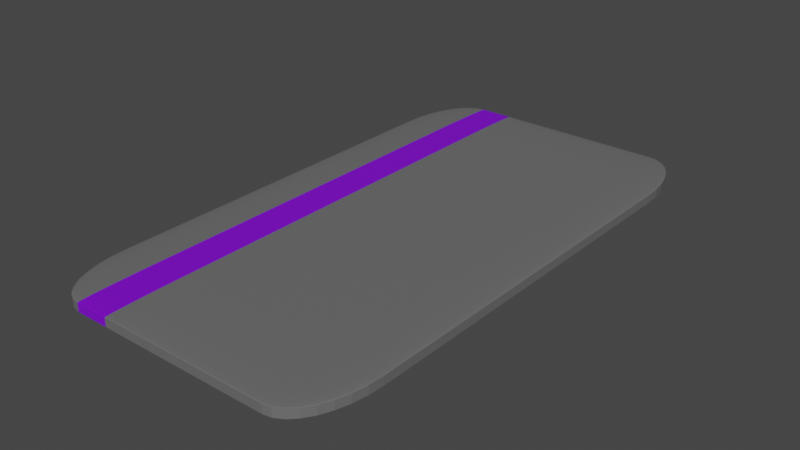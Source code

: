 # Source: PurpleKeyCard.blend  (saved by Blender 3.6.11; exported with 4.5.12 LTS)
import bpy
from mathutils import Matrix  # noqa: F401  (used for matrix-valued properties, if any)

bpy.ops.wm.read_factory_settings(use_empty=True)
scene = bpy.context.scene
scene.name = 'Scene'

# ---- collections
col_collection = bpy.data.collections.new('Collection'); scene.collection.children.link(col_collection)

# ---- materials (node trees are filled in below, after node groups)
mat_base = bpy.data.materials.new('Base')
mat_base.use_transparent_shadow = False
mat_purple = bpy.data.materials.new('Purple')
mat_purple.use_transparent_shadow = False

# ---- material node trees
mat_base.use_nodes = True; mat_base.node_tree.nodes.clear()
_N = mat_base.node_tree.nodes; _L = mat_base.node_tree.links
n0 = _N.new('ShaderNodeBsdfPrincipled'); n0.name = 'Principled BSDF'; n0.location = (10, 300)
n0.distribution = 'GGX'
n0.subsurface_method = 'RANDOM_WALK_SKIN'
n0.inputs[0].default_value = (0.1473, 0.1473, 0.1473, 1.0)
n0.inputs[3].default_value = 1.45
n0.inputs[27].default_value = (0.0, 0.0, 0.0, 1.0)
n0.inputs[28].default_value = 1.0
n1 = _N.new('ShaderNodeOutputMaterial'); n1.name = 'Material Output'; n1.location = (300, 300)
_L.new(n0.outputs[0], n1.inputs[0])
n1.is_active_output = True
mat_purple.use_nodes = True; mat_purple.node_tree.nodes.clear()
_N = mat_purple.node_tree.nodes; _L = mat_purple.node_tree.links
n0 = _N.new('ShaderNodeBsdfPrincipled'); n0.name = 'Principled BSDF'; n0.location = (10, 300)
n0.distribution = 'GGX'
n0.subsurface_method = 'RANDOM_WALK_SKIN'
n0.inputs[0].default_value = (0.2195, 0.0, 0.7991, 1.0)
n0.inputs[3].default_value = 1.45
n0.inputs[27].default_value = (0.0, 0.0, 0.0, 1.0)
n0.inputs[28].default_value = 1.0
n1 = _N.new('ShaderNodeOutputMaterial'); n1.name = 'Material Output'; n1.location = (300, 300)
_L.new(n0.outputs[0], n1.inputs[0])
n1.is_active_output = True

# ---- world
world_world = bpy.data.worlds.new('World'); scene.world = world_world
world_world.use_nodes = True; world_world.node_tree.nodes.clear()
_N = world_world.node_tree.nodes; _L = world_world.node_tree.links
n0 = _N.new('ShaderNodeOutputWorld'); n0.name = 'World Output'; n0.location = (300, 300)
n1 = _N.new('ShaderNodeBackground'); n1.name = 'Background'; n1.location = (10, 300)
n1.inputs[0].default_value = (0.05088, 0.05088, 0.05088, 1.0)
_L.new(n1.outputs[0], n0.inputs[0])
n0.is_active_output = True
world_world.color = (0.05088, 0.05088, 0.05088)
world_world.use_sun_shadow = False
world_world.sun_shadow_jitter_overblur = 0.0

# ---- meshes
me_cube_007 = bpy.data.meshes.new('Cube.007')
me_cube_007.from_pydata([(-0.71, -0.71, -1.0), (-0.71, -1.0, -0.71), (-1.0, -0.71, -0.71), (-0.71, -0.7666, -0.9944), (-0.71, -0.821, -0.9779), (-0.71, -0.8711, -0.9511), (-0.71, -0.9151, -0.9151), (-0.7666, -0.71, -0.9944), (-0.7683, -0.769, -0.9879), (-0.7684, -0.8239, -0.9702), (-0.7679, -0.8713, -0.9439), (-0.7676, -0.9109, -0.9111), (-0.821, -0.71, -0.9779), (-0.8237, -0.7691, -0.9702), (-0.8223, -0.8225, -0.9526), (-0.8189, -0.866, -0.9289), (-0.8169, -0.9006, -0.9006), (-0.8711, -0.71, -0.9511), (-0.8716, -0.7682, -0.9437), (-0.8661, -0.819, -0.9288), (-0.8582, -0.8582, -0.9105), (-0.854, -0.888, -0.888), (-0.8774, -0.8774, -0.8774), (-0.7666, -0.9944, -0.71), (-0.821, -0.9779, -0.71), (-0.8711, -0.9511, -0.71), (-0.9151, -0.9151, -0.71), (-0.71, -0.9944, -0.7666), (-0.769, -0.9879, -0.7683), (-0.8239, -0.9702, -0.7684), (-0.8713, -0.9439, -0.7679), (-0.9109, -0.9111, -0.7676), (-0.71, -0.9779, -0.821), (-0.7691, -0.9702, -0.8237), (-0.8225, -0.9526, -0.8223), (-0.866, -0.9289, -0.8189), (-0.9006, -0.9006, -0.8169), (-0.71, -0.9511, -0.8711), (-0.7682, -0.9437, -0.8716), (-0.819, -0.9288, -0.8661), (-0.8582, -0.9105, -0.8582), (-0.888, -0.888, -0.854), (-0.9944, -0.71, -0.7666), (-0.9779, -0.71, -0.821), (-0.9511, -0.71, -0.8711), (-0.9151, -0.71, -0.9151), (-0.9944, -0.7666, -0.71), (-0.9879, -0.7683, -0.769), (-0.9702, -0.7684, -0.8239), (-0.9439, -0.7679, -0.8713), (-0.9111, -0.7676, -0.9109), (-0.9779, -0.821, -0.71), (-0.9702, -0.8237, -0.7691), (-0.9526, -0.8223, -0.8225), (-0.9289, -0.8189, -0.866), (-0.9006, -0.8169, -0.9006), (-0.9511, -0.8711, -0.71), (-0.9437, -0.8716, -0.7682), (-0.9288, -0.8661, -0.819), (-0.9105, -0.8582, -0.8582), (-0.888, -0.854, -0.888), (-0.71, -1.0, 0.71), (-0.71, -0.71, 1.0), (-1.0, -0.71, 0.71), (-0.71, -0.9944, 0.7666), (-0.71, -0.9779, 0.821), (-0.71, -0.9511, 0.8711), (-0.71, -0.9151, 0.9151), (-0.7666, -0.9944, 0.71), (-0.7683, -0.9879, 0.769), (-0.7684, -0.9702, 0.8239), (-0.7679, -0.9439, 0.8713), (-0.7676, -0.9111, 0.9109), (-0.821, -0.9779, 0.71), (-0.8237, -0.9702, 0.7691), (-0.8223, -0.9526, 0.8225), (-0.8189, -0.9289, 0.866), (-0.8169, -0.9006, 0.9006), (-0.8711, -0.9511, 0.71), (-0.8716, -0.9437, 0.7682), (-0.8661, -0.9288, 0.819), (-0.8582, -0.9105, 0.8582), (-0.854, -0.888, 0.888), (-0.8774, -0.8774, 0.8774), (-0.7666, -0.71, 0.9944), (-0.821, -0.71, 0.9779), (-0.8711, -0.71, 0.9511), (-0.9151, -0.71, 0.9151), (-0.71, -0.7666, 0.9944), (-0.769, -0.7683, 0.9879), (-0.8239, -0.7684, 0.9702), (-0.8713, -0.7679, 0.9439), (-0.9109, -0.7676, 0.9111), (-0.71, -0.821, 0.9779), (-0.7691, -0.8237, 0.9702), (-0.8225, -0.8223, 0.9526), (-0.866, -0.8189, 0.9289), (-0.9006, -0.8169, 0.9006), (-0.71, -0.8711, 0.9511), (-0.7682, -0.8716, 0.9437), (-0.819, -0.8661, 0.9288), (-0.8582, -0.8582, 0.9105), (-0.888, -0.854, 0.888), (-0.9944, -0.7666, 0.71), (-0.9779, -0.821, 0.71), (-0.9511, -0.8711, 0.71), (-0.9151, -0.9151, 0.71), (-0.9944, -0.71, 0.7666), (-0.9879, -0.769, 0.7683), (-0.9702, -0.8239, 0.7684), (-0.9439, -0.8713, 0.7679), (-0.9111, -0.9109, 0.7676), (-0.9779, -0.71, 0.821), (-0.9702, -0.7691, 0.8237), (-0.9526, -0.8225, 0.8223), (-0.9289, -0.866, 0.8189), (-0.9006, -0.9006, 0.8169), (-0.9511, -0.71, 0.8711), (-0.9437, -0.7682, 0.8716), (-0.9288, -0.819, 0.8661), (-0.9105, -0.8582, 0.8582), (-0.888, -0.888, 0.854), (-0.71, 0.71, -1.0), (-1.0, 0.71, -0.71), (-0.71, 1.0, -0.71), (-0.7666, 0.71, -0.9944), (-0.821, 0.71, -0.9779), (-0.8711, 0.71, -0.9511), (-0.9151, 0.71, -0.9151), (-0.71, 0.7666, -0.9944), (-0.769, 0.7683, -0.9879), (-0.8239, 0.7684, -0.9702), (-0.8713, 0.7679, -0.9439), (-0.9109, 0.7676, -0.9111), (-0.71, 0.821, -0.9779), (-0.7691, 0.8237, -0.9702), (-0.8225, 0.8223, -0.9526), (-0.866, 0.8189, -0.9289), (-0.9006, 0.8169, -0.9006), (-0.71, 0.8711, -0.9511), (-0.7682, 0.8716, -0.9437), (-0.819, 0.8661, -0.9288), (-0.8582, 0.8582, -0.9105), (-0.888, 0.854, -0.888), (-0.8774, 0.8774, -0.8774), (-0.9944, 0.7666, -0.71), (-0.9779, 0.821, -0.71), (-0.9511, 0.8711, -0.71), (-0.9151, 0.9151, -0.71), (-0.9944, 0.71, -0.7666), (-0.9879, 0.769, -0.7683), (-0.9702, 0.8239, -0.7684), (-0.9439, 0.8713, -0.7679), (-0.9111, 0.9109, -0.7676), (-0.9779, 0.71, -0.821), (-0.9702, 0.7691, -0.8237), (-0.9526, 0.8225, -0.8223), (-0.9289, 0.866, -0.8189), (-0.9006, 0.9006, -0.8169), (-0.9511, 0.71, -0.8711), (-0.9437, 0.7682, -0.8716), (-0.9288, 0.819, -0.8661), (-0.9105, 0.8582, -0.8582), (-0.888, 0.888, -0.854), (-0.71, 0.9944, -0.7666), (-0.71, 0.9779, -0.821), (-0.71, 0.9511, -0.8711), (-0.71, 0.9151, -0.9151), (-0.7666, 0.9944, -0.71), (-0.7683, 0.9879, -0.769), (-0.7684, 0.9702, -0.8239), (-0.7679, 0.9439, -0.8713), (-0.7676, 0.9111, -0.9109), (-0.821, 0.9779, -0.71), (-0.8237, 0.9702, -0.7691), (-0.8223, 0.9526, -0.8225), (-0.8189, 0.9289, -0.866), (-0.8169, 0.9006, -0.9006), (-0.8711, 0.9511, -0.71), (-0.8716, 0.9437, -0.7682), (-0.8661, 0.9288, -0.819), (-0.8582, 0.9105, -0.8582), (-0.854, 0.888, -0.888), (-0.71, 0.71, 1.0), (-0.71, 1.0, 0.71), (-1.0, 0.71, 0.71), (-0.71, 0.7666, 0.9944), (-0.71, 0.821, 0.9779), (-0.71, 0.8711, 0.9511), (-0.71, 0.9151, 0.9151), (-0.7666, 0.71, 0.9944), (-0.7683, 0.769, 0.9879), (-0.7684, 0.8239, 0.9702), (-0.7679, 0.8713, 0.9439), (-0.7676, 0.9109, 0.9111), (-0.821, 0.71, 0.9779), (-0.8237, 0.7691, 0.9702), (-0.8223, 0.8225, 0.9526), (-0.8189, 0.866, 0.9289), (-0.8169, 0.9006, 0.9006), (-0.8711, 0.71, 0.9511), (-0.8716, 0.7682, 0.9437), (-0.8661, 0.819, 0.9288), (-0.8582, 0.8582, 0.9105), (-0.854, 0.888, 0.888), (-0.8774, 0.8774, 0.8774), (-0.7666, 0.9944, 0.71), (-0.821, 0.9779, 0.71), (-0.8711, 0.9511, 0.71), (-0.9151, 0.9151, 0.71), (-0.71, 0.9944, 0.7666), (-0.769, 0.9879, 0.7683), (-0.8239, 0.9702, 0.7684), (-0.8713, 0.9439, 0.7679), (-0.9109, 0.9111, 0.7676), (-0.71, 0.9779, 0.821), (-0.7691, 0.9702, 0.8237), (-0.8225, 0.9526, 0.8223), (-0.866, 0.9289, 0.8189), (-0.9006, 0.9006, 0.8169), (-0.71, 0.9511, 0.8711), (-0.7682, 0.9437, 0.8716), (-0.819, 0.9288, 0.8661), (-0.8582, 0.9105, 0.8582), (-0.888, 0.888, 0.854), (-0.9944, 0.71, 0.7666), (-0.9779, 0.71, 0.821), (-0.9511, 0.71, 0.8711), (-0.9151, 0.71, 0.9151), (-0.9944, 0.7666, 0.71), (-0.9879, 0.7683, 0.769), (-0.9702, 0.7684, 0.8239), (-0.9439, 0.7679, 0.8713), (-0.9111, 0.7676, 0.9109), (-0.9779, 0.821, 0.71), (-0.9702, 0.8237, 0.7691), (-0.9526, 0.8223, 0.8225), (-0.9289, 0.8189, 0.866), (-0.9006, 0.8169, 0.9006), (-0.9511, 0.8711, 0.71), (-0.9437, 0.8716, 0.7682), (-0.9288, 0.8661, 0.819), (-0.9105, 0.8582, 0.8582), (-0.888, 0.854, 0.888), (0.71, -0.71, -1.0), (1.0, -0.71, -0.71), (0.71, -1.0, -0.71), (0.7666, -0.71, -0.9944), (0.821, -0.71, -0.9779), (0.8711, -0.71, -0.9511), (0.9151, -0.71, -0.9151), (0.71, -0.7666, -0.9944), (0.769, -0.7683, -0.9879), (0.8239, -0.7684, -0.9702), (0.8713, -0.7679, -0.9439), (0.9109, -0.7676, -0.9111), (0.71, -0.821, -0.9779), (0.7691, -0.8237, -0.9702), (0.8225, -0.8223, -0.9526), (0.866, -0.8189, -0.9289), (0.9006, -0.8169, -0.9006), (0.71, -0.8711, -0.9511), (0.7682, -0.8716, -0.9437), (0.819, -0.8661, -0.9288), (0.8582, -0.8582, -0.9105), (0.888, -0.854, -0.888), (0.8774, -0.8774, -0.8774), (0.9944, -0.7666, -0.71), (0.9779, -0.821, -0.71), (0.9511, -0.8711, -0.71), (0.9151, -0.9151, -0.71), (0.9944, -0.71, -0.7666), (0.9879, -0.769, -0.7683), (0.9702, -0.8239, -0.7684), (0.9439, -0.8713, -0.7679), (0.9111, -0.9109, -0.7676), (0.9779, -0.71, -0.821), (0.9702, -0.7691, -0.8237), (0.9526, -0.8225, -0.8223), (0.9289, -0.866, -0.8189), (0.9006, -0.9006, -0.8169), (0.9511, -0.71, -0.8711), (0.9437, -0.7682, -0.8716), (0.9288, -0.819, -0.8661), (0.9105, -0.8582, -0.8582), (0.888, -0.888, -0.854), (0.71, -0.9944, -0.7666), (0.71, -0.9779, -0.821), (0.71, -0.9511, -0.8711), (0.71, -0.9151, -0.9151), (0.7666, -0.9944, -0.71), (0.7683, -0.9879, -0.769), (0.7684, -0.9702, -0.8239), (0.7679, -0.9439, -0.8713), (0.7676, -0.9111, -0.9109), (0.821, -0.9779, -0.71), (0.8237, -0.9702, -0.7691), (0.8223, -0.9526, -0.8225), (0.8189, -0.9289, -0.866), (0.8169, -0.9006, -0.9006), (0.8711, -0.9511, -0.71), (0.8716, -0.9437, -0.7682), (0.8661, -0.9288, -0.819), (0.8582, -0.9105, -0.8582), (0.854, -0.888, -0.888), (0.71, -0.71, 1.0), (0.71, -1.0, 0.71), (1.0, -0.71, 0.71), (0.71, -0.7666, 0.9944), (0.71, -0.821, 0.9779), (0.71, -0.8711, 0.9511), (0.71, -0.9151, 0.9151), (0.7666, -0.71, 0.9944), (0.7683, -0.769, 0.9879), (0.7684, -0.8239, 0.9702), (0.7679, -0.8713, 0.9439), (0.7676, -0.9109, 0.9111), (0.821, -0.71, 0.9779), (0.8237, -0.7691, 0.9702), (0.8223, -0.8225, 0.9526), (0.8189, -0.866, 0.9289), (0.8169, -0.9006, 0.9006), (0.8711, -0.71, 0.9511), (0.8716, -0.7682, 0.9437), (0.8661, -0.819, 0.9288), (0.8582, -0.8582, 0.9105), (0.854, -0.888, 0.888), (0.8774, -0.8774, 0.8774), (0.7666, -0.9944, 0.71), (0.821, -0.9779, 0.71), (0.8711, -0.9511, 0.71), (0.9151, -0.9151, 0.71), (0.71, -0.9944, 0.7666), (0.769, -0.9879, 0.7683), (0.8239, -0.9702, 0.7684), (0.8713, -0.9439, 0.7679), (0.9109, -0.9111, 0.7676), (0.71, -0.9779, 0.821), (0.7691, -0.9702, 0.8237), (0.8225, -0.9526, 0.8223), (0.866, -0.9289, 0.8189), (0.9006, -0.9006, 0.8169), (0.71, -0.9511, 0.8711), (0.7682, -0.9437, 0.8716), (0.819, -0.9288, 0.8661), (0.8582, -0.9105, 0.8582), (0.888, -0.888, 0.854), (0.9944, -0.71, 0.7666), (0.9779, -0.71, 0.821), (0.9511, -0.71, 0.8711), (0.9151, -0.71, 0.9151), (0.9944, -0.7666, 0.71), (0.9879, -0.7683, 0.769), (0.9702, -0.7684, 0.8239), (0.9439, -0.7679, 0.8713), (0.9111, -0.7676, 0.9109), (0.9779, -0.821, 0.71), (0.9702, -0.8237, 0.7691), (0.9526, -0.8223, 0.8225), (0.9289, -0.8189, 0.866), (0.9006, -0.8169, 0.9006), (0.9511, -0.8711, 0.71), (0.9437, -0.8716, 0.7682), (0.9288, -0.8661, 0.819), (0.9105, -0.8582, 0.8582), (0.888, -0.854, 0.888), (0.71, 0.71, -1.0), (0.71, 1.0, -0.71), (1.0, 0.71, -0.71), (0.71, 0.7666, -0.9944), (0.71, 0.821, -0.9779), (0.71, 0.8711, -0.9511), (0.71, 0.9151, -0.9151), (0.7666, 0.71, -0.9944), (0.7683, 0.769, -0.9879), (0.7684, 0.8239, -0.9702), (0.7679, 0.8713, -0.9439), (0.7676, 0.9109, -0.9111), (0.821, 0.71, -0.9779), (0.8237, 0.7691, -0.9702), (0.8223, 0.8225, -0.9526), (0.8189, 0.866, -0.9289), (0.8169, 0.9006, -0.9006), (0.8711, 0.71, -0.9511), (0.8716, 0.7682, -0.9437), (0.8661, 0.819, -0.9288), (0.8582, 0.8582, -0.9105), (0.854, 0.888, -0.888), (0.8774, 0.8774, -0.8774), (0.7666, 0.9944, -0.71), (0.821, 0.9779, -0.71), (0.8711, 0.9511, -0.71), (0.9151, 0.9151, -0.71), (0.71, 0.9944, -0.7666), (0.769, 0.9879, -0.7683), (0.8239, 0.9702, -0.7684), (0.8713, 0.9439, -0.7679), (0.9109, 0.9111, -0.7676), (0.71, 0.9779, -0.821), (0.7691, 0.9702, -0.8237), (0.8225, 0.9526, -0.8223), (0.866, 0.9289, -0.8189), (0.9006, 0.9006, -0.8169), (0.71, 0.9511, -0.8711), (0.7682, 0.9437, -0.8716), (0.819, 0.9288, -0.8661), (0.8582, 0.9105, -0.8582), (0.888, 0.888, -0.854), (0.9944, 0.71, -0.7666), (0.9779, 0.71, -0.821), (0.9511, 0.71, -0.8711), (0.9151, 0.71, -0.9151), (0.9944, 0.7666, -0.71), (0.9879, 0.7683, -0.769), (0.9702, 0.7684, -0.8239), (0.9439, 0.7679, -0.8713), (0.9111, 0.7676, -0.9109), (0.9779, 0.821, -0.71), (0.9702, 0.8237, -0.7691), (0.9526, 0.8223, -0.8225), (0.9289, 0.8189, -0.866), (0.9006, 0.8169, -0.9006), (0.9511, 0.8711, -0.71), (0.9437, 0.8716, -0.7682), (0.9288, 0.8661, -0.819), (0.9105, 0.8582, -0.8582), (0.888, 0.854, -0.888), (0.71, 0.71, 1.0), (1.0, 0.71, 0.71), (0.71, 1.0, 0.71), (0.7666, 0.71, 0.9944), (0.821, 0.71, 0.9779), (0.8711, 0.71, 0.9511), (0.9151, 0.71, 0.9151), (0.71, 0.7666, 0.9944), (0.769, 0.7683, 0.9879), (0.8239, 0.7684, 0.9702), (0.8713, 0.7679, 0.9439), (0.9109, 0.7676, 0.9111), (0.71, 0.821, 0.9779), (0.7691, 0.8237, 0.9702), (0.8225, 0.8223, 0.9526), (0.866, 0.8189, 0.9289), (0.9006, 0.8169, 0.9006), (0.71, 0.8711, 0.9511), (0.7682, 0.8716, 0.9437), (0.819, 0.8661, 0.9288), (0.8582, 0.8582, 0.9105), (0.888, 0.854, 0.888), (0.8774, 0.8774, 0.8774), (0.9944, 0.7666, 0.71), (0.9779, 0.821, 0.71), (0.9511, 0.8711, 0.71), (0.9151, 0.9151, 0.71), (0.9944, 0.71, 0.7666), (0.9879, 0.769, 0.7683), (0.9702, 0.8239, 0.7684), (0.9439, 0.8713, 0.7679), (0.9111, 0.9109, 0.7676), (0.9779, 0.71, 0.821), (0.9702, 0.7691, 0.8237), (0.9526, 0.8225, 0.8223), (0.9289, 0.866, 0.8189), (0.9006, 0.9006, 0.8169), (0.9511, 0.71, 0.8711), (0.9437, 0.7682, 0.8716), (0.9288, 0.819, 0.8661), (0.9105, 0.8582, 0.8582), (0.888, 0.888, 0.854), (0.71, 0.9944, 0.7666), (0.71, 0.9779, 0.821), (0.71, 0.9511, 0.8711), (0.71, 0.9151, 0.9151), (0.7666, 0.9944, 0.71), (0.7683, 0.9879, 0.769), (0.7684, 0.9702, 0.8239), (0.7679, 0.9439, 0.8713), (0.7676, 0.9111, 0.9109), (0.821, 0.9779, 0.71), (0.8237, 0.9702, 0.7691), (0.8223, 0.9526, 0.8225), (0.8189, 0.9289, 0.866), (0.8169, 0.9006, 0.9006), (0.8711, 0.9511, 0.71), (0.8716, 0.9437, 0.7682), (0.8661, 0.9288, 0.819), (0.8582, 0.9105, 0.8582), (0.854, 0.888, 0.888), (-0.2367, 0.71, -1.0), (-0.71, 0.71, -1.0), (-0.71, 0.7666, -0.9944), (-0.2367, 0.7666, -0.9944), (-0.71, 0.821, -0.9779), (-0.2367, 0.821, -0.9779), (-0.71, 0.8711, -0.9511), (-0.2367, 0.8711, -0.9511), (-0.71, 0.9151, -0.9151), (-0.2367, 0.9151, -0.9151), (-0.71, 0.9511, -0.8711), (-0.2367, 0.9511, -0.8711), (-0.71, 0.9779, -0.821), (-0.2367, 0.9779, -0.821), (-0.71, 0.9944, -0.7666), (-0.2367, 0.9944, -0.7666), (-0.71, 1.0, -0.71), (-0.2367, 1.0, -0.71), (-0.71, 0.71, 1.0), (-0.2367, 0.71, 1.0), (-0.2367, 0.7666, 0.9944), (-0.71, 0.7666, 0.9944), (-0.2367, 0.821, 0.9779), (-0.71, 0.821, 0.9779), (-0.2367, 0.8711, 0.9511), (-0.71, 0.8711, 0.9511), (-0.2367, 0.9151, 0.9151), (-0.71, 0.9151, 0.9151), (-0.2367, 0.9511, 0.8711), (-0.71, 0.9511, 0.8711), (-0.2367, 0.9779, 0.821), (-0.71, 0.9779, 0.821), (-0.2367, 0.9944, 0.7666), (-0.71, 0.9944, 0.7666), (-0.2367, 1.0, 0.71), (-0.71, 1.0, 0.71), (-0.71, -0.71, -1.0), (-0.2367, -0.71, -1.0), (-0.2367, -0.7666, -0.9944), (-0.71, -0.7666, -0.9944), (-0.2367, -0.821, -0.9779), (-0.71, -0.821, -0.9779), (-0.2367, -0.8711, -0.9511), (-0.71, -0.8711, -0.9511), (-0.2367, -0.9151, -0.9151), (-0.71, -0.9151, -0.9151), (-0.2367, -0.9511, -0.8711), (-0.71, -0.9511, -0.8711), (-0.2367, -0.9779, -0.821), (-0.71, -0.9779, -0.821), (-0.2367, -0.9944, -0.7666), (-0.71, -0.9944, -0.7666), (-0.2367, -1.0, -0.71), (-0.71, -1.0, -0.71), (-0.2367, -0.71, 1.0), (-0.71, -0.71, 1.0), (-0.71, -0.7666, 0.9944), (-0.2367, -0.7666, 0.9944), (-0.71, -0.821, 0.9779), (-0.2367, -0.821, 0.9779), (-0.71, -0.8711, 0.9511), (-0.2367, -0.8711, 0.9511), (-0.71, -0.9151, 0.9151), (-0.2367, -0.9151, 0.9151), (-0.71, -0.9511, 0.8711), (-0.2367, -0.9511, 0.8711), (-0.71, -0.9779, 0.821), (-0.2367, -0.9779, 0.821), (-0.71, -0.9944, 0.7666), (-0.2367, -0.9944, 0.7666), (-0.71, -1.0, 0.71), (-0.2367, -1.0, 0.71), (-0.4722, 0.71, -1.0), (-0.4722, 0.7666, -0.9944), (-0.4722, 0.821, -0.9779), (-0.4722, 0.8711, -0.9511), (-0.4722, 0.9151, -0.9151), (-0.4722, 0.9511, -0.8711), (-0.4722, 0.9779, -0.821), (-0.4722, 0.9944, -0.7666), (-0.4722, 1.0, -0.71), (-0.4722, 0.71, 1.0), (-0.4722, 0.7666, 0.9944), (-0.4722, 0.821, 0.9779), (-0.4722, 0.8711, 0.9511), (-0.4722, 0.9151, 0.9151), (-0.4722, 0.9511, 0.8711), (-0.4722, 0.9779, 0.821), (-0.4722, 0.9944, 0.7666), (-0.4722, 1.0, 0.71), (-0.4722, -0.71, -1.0), (-0.4722, -0.7666, -0.9944), (-0.4722, -0.821, -0.9779), (-0.4722, -0.8711, -0.9511), (-0.4722, -0.9151, -0.9151), (-0.4722, -0.9511, -0.8711), (-0.4722, -0.9779, -0.821), (-0.4722, -0.9944, -0.7666), (-0.4722, -1.0, -0.71), (-0.4722, -0.71, 1.0), (-0.4722, -0.7666, 0.9944), (-0.4722, -0.821, 0.9779), (-0.4722, -0.8711, 0.9511), (-0.4722, -0.9151, 0.9151), (-0.4722, -0.9511, 0.8711), (-0.4722, -0.9779, 0.821), (-0.4722, -0.9944, 0.7666), (-0.4722, -1.0, 0.71)], [], [(541, 558, 61, 1), (368, 428, 307, 245), (506, 183, 62, 543), (2, 63, 185, 123), (505, 522, 429, 367), (0, 3, 8, 7), (3, 4, 9, 8), (4, 5, 10, 9), (5, 6, 11, 10), (7, 8, 13, 12), (8, 9, 14, 13), (9, 10, 15, 14), (10, 11, 16, 15), (12, 13, 18, 17), (13, 14, 19, 18), (14, 15, 20, 19), (15, 16, 21, 20), (17, 18, 50, 45), (18, 19, 55, 50), (19, 20, 60, 55), (20, 21, 22, 60), (1, 23, 28, 27), (23, 24, 29, 28), (24, 25, 30, 29), (25, 26, 31, 30), (27, 28, 33, 32), (28, 29, 34, 33), (29, 30, 35, 34), (30, 31, 36, 35), (32, 33, 38, 37), (33, 34, 39, 38), (34, 35, 40, 39), (35, 36, 41, 40), (37, 38, 11, 6), (38, 39, 16, 11), (39, 40, 21, 16), (40, 41, 22, 21), (2, 42, 47, 46), (42, 43, 48, 47), (43, 44, 49, 48), (44, 45, 50, 49), (46, 47, 52, 51), (47, 48, 53, 52), (48, 49, 54, 53), (49, 50, 55, 54), (51, 52, 57, 56), (52, 53, 58, 57), (53, 54, 59, 58), (54, 55, 60, 59), (56, 57, 31, 26), (57, 58, 36, 31), (58, 59, 41, 36), (59, 60, 22, 41), (61, 64, 69, 68), (64, 65, 70, 69), (65, 66, 71, 70), (66, 67, 72, 71), (68, 69, 74, 73), (69, 70, 75, 74), (70, 71, 76, 75), (71, 72, 77, 76), (73, 74, 79, 78), (74, 75, 80, 79), (75, 76, 81, 80), (76, 77, 82, 81), (78, 79, 111, 106), (79, 80, 116, 111), (80, 81, 121, 116), (81, 82, 83, 121), (62, 84, 89, 88), (84, 85, 90, 89), (85, 86, 91, 90), (86, 87, 92, 91), (88, 89, 94, 93), (89, 90, 95, 94), (90, 91, 96, 95), (91, 92, 97, 96), (93, 94, 99, 98), (94, 95, 100, 99), (95, 96, 101, 100), (96, 97, 102, 101), (98, 99, 72, 67), (99, 100, 77, 72), (100, 101, 82, 77), (101, 102, 83, 82), (63, 103, 108, 107), (103, 104, 109, 108), (104, 105, 110, 109), (105, 106, 111, 110), (107, 108, 113, 112), (108, 109, 114, 113), (109, 110, 115, 114), (110, 111, 116, 115), (112, 113, 118, 117), (113, 114, 119, 118), (114, 115, 120, 119), (115, 116, 121, 120), (117, 118, 92, 87), (118, 119, 97, 92), (119, 120, 102, 97), (120, 121, 83, 102), (122, 125, 130, 129), (125, 126, 131, 130), (126, 127, 132, 131), (127, 128, 133, 132), (129, 130, 135, 134), (130, 131, 136, 135), (131, 132, 137, 136), (132, 133, 138, 137), (134, 135, 140, 139), (135, 136, 141, 140), (136, 137, 142, 141), (137, 138, 143, 142), (139, 140, 172, 167), (140, 141, 177, 172), (141, 142, 182, 177), (142, 143, 144, 182), (123, 145, 150, 149), (145, 146, 151, 150), (146, 147, 152, 151), (147, 148, 153, 152), (149, 150, 155, 154), (150, 151, 156, 155), (151, 152, 157, 156), (152, 153, 158, 157), (154, 155, 160, 159), (155, 156, 161, 160), (156, 157, 162, 161), (157, 158, 163, 162), (159, 160, 133, 128), (160, 161, 138, 133), (161, 162, 143, 138), (162, 163, 144, 143), (124, 164, 169, 168), (164, 165, 170, 169), (165, 166, 171, 170), (166, 167, 172, 171), (168, 169, 174, 173), (169, 170, 175, 174), (170, 171, 176, 175), (171, 172, 177, 176), (173, 174, 179, 178), (174, 175, 180, 179), (175, 176, 181, 180), (176, 177, 182, 181), (178, 179, 153, 148), (179, 180, 158, 153), (180, 181, 163, 158), (181, 182, 144, 163), (183, 186, 191, 190), (186, 187, 192, 191), (187, 188, 193, 192), (188, 189, 194, 193), (190, 191, 196, 195), (191, 192, 197, 196), (192, 193, 198, 197), (193, 194, 199, 198), (195, 196, 201, 200), (196, 197, 202, 201), (197, 198, 203, 202), (198, 199, 204, 203), (200, 201, 233, 228), (201, 202, 238, 233), (202, 203, 243, 238), (203, 204, 205, 243), (184, 206, 211, 210), (206, 207, 212, 211), (207, 208, 213, 212), (208, 209, 214, 213), (210, 211, 216, 215), (211, 212, 217, 216), (212, 213, 218, 217), (213, 214, 219, 218), (215, 216, 221, 220), (216, 217, 222, 221), (217, 218, 223, 222), (218, 219, 224, 223), (220, 221, 194, 189), (221, 222, 199, 194), (222, 223, 204, 199), (223, 224, 205, 204), (185, 225, 230, 229), (225, 226, 231, 230), (226, 227, 232, 231), (227, 228, 233, 232), (229, 230, 235, 234), (230, 231, 236, 235), (231, 232, 237, 236), (232, 233, 238, 237), (234, 235, 240, 239), (235, 236, 241, 240), (236, 237, 242, 241), (237, 238, 243, 242), (239, 240, 214, 209), (240, 241, 219, 214), (241, 242, 224, 219), (242, 243, 205, 224), (244, 247, 252, 251), (247, 248, 253, 252), (248, 249, 254, 253), (249, 250, 255, 254), (251, 252, 257, 256), (252, 253, 258, 257), (253, 254, 259, 258), (254, 255, 260, 259), (256, 257, 262, 261), (257, 258, 263, 262), (258, 259, 264, 263), (259, 260, 265, 264), (261, 262, 294, 289), (262, 263, 299, 294), (263, 264, 304, 299), (264, 265, 266, 304), (245, 267, 272, 271), (267, 268, 273, 272), (268, 269, 274, 273), (269, 270, 275, 274), (271, 272, 277, 276), (272, 273, 278, 277), (273, 274, 279, 278), (274, 275, 280, 279), (276, 277, 282, 281), (277, 278, 283, 282), (278, 279, 284, 283), (279, 280, 285, 284), (281, 282, 255, 250), (282, 283, 260, 255), (283, 284, 265, 260), (284, 285, 266, 265), (246, 286, 291, 290), (286, 287, 292, 291), (287, 288, 293, 292), (288, 289, 294, 293), (290, 291, 296, 295), (291, 292, 297, 296), (292, 293, 298, 297), (293, 294, 299, 298), (295, 296, 301, 300), (296, 297, 302, 301), (297, 298, 303, 302), (298, 299, 304, 303), (300, 301, 275, 270), (301, 302, 280, 275), (302, 303, 285, 280), (303, 304, 266, 285), (305, 308, 313, 312), (308, 309, 314, 313), (309, 310, 315, 314), (310, 311, 316, 315), (312, 313, 318, 317), (313, 314, 319, 318), (314, 315, 320, 319), (315, 316, 321, 320), (317, 318, 323, 322), (318, 319, 324, 323), (319, 320, 325, 324), (320, 321, 326, 325), (322, 323, 355, 350), (323, 324, 360, 355), (324, 325, 365, 360), (325, 326, 327, 365), (306, 328, 333, 332), (328, 329, 334, 333), (329, 330, 335, 334), (330, 331, 336, 335), (332, 333, 338, 337), (333, 334, 339, 338), (334, 335, 340, 339), (335, 336, 341, 340), (337, 338, 343, 342), (338, 339, 344, 343), (339, 340, 345, 344), (340, 341, 346, 345), (342, 343, 316, 311), (343, 344, 321, 316), (344, 345, 326, 321), (345, 346, 327, 326), (307, 347, 352, 351), (347, 348, 353, 352), (348, 349, 354, 353), (349, 350, 355, 354), (351, 352, 357, 356), (352, 353, 358, 357), (353, 354, 359, 358), (354, 355, 360, 359), (356, 357, 362, 361), (357, 358, 363, 362), (358, 359, 364, 363), (359, 360, 365, 364), (361, 362, 336, 331), (362, 363, 341, 336), (363, 364, 346, 341), (364, 365, 327, 346), (366, 369, 374, 373), (369, 370, 375, 374), (370, 371, 376, 375), (371, 372, 377, 376), (373, 374, 379, 378), (374, 375, 380, 379), (375, 376, 381, 380), (376, 377, 382, 381), (378, 379, 384, 383), (379, 380, 385, 384), (380, 381, 386, 385), (381, 382, 387, 386), (383, 384, 416, 411), (384, 385, 421, 416), (385, 386, 426, 421), (386, 387, 388, 426), (367, 389, 394, 393), (389, 390, 395, 394), (390, 391, 396, 395), (391, 392, 397, 396), (393, 394, 399, 398), (394, 395, 400, 399), (395, 396, 401, 400), (396, 397, 402, 401), (398, 399, 404, 403), (399, 400, 405, 404), (400, 401, 406, 405), (401, 402, 407, 406), (403, 404, 377, 372), (404, 405, 382, 377), (405, 406, 387, 382), (406, 407, 388, 387), (368, 408, 413, 412), (408, 409, 414, 413), (409, 410, 415, 414), (410, 411, 416, 415), (412, 413, 418, 417), (413, 414, 419, 418), (414, 415, 420, 419), (415, 416, 421, 420), (417, 418, 423, 422), (418, 419, 424, 423), (419, 420, 425, 424), (420, 421, 426, 425), (422, 423, 397, 392), (423, 424, 402, 397), (424, 425, 407, 402), (425, 426, 388, 407), (427, 430, 435, 434), (430, 431, 436, 435), (431, 432, 437, 436), (432, 433, 438, 437), (434, 435, 440, 439), (435, 436, 441, 440), (436, 437, 442, 441), (437, 438, 443, 442), (439, 440, 445, 444), (440, 441, 446, 445), (441, 442, 447, 446), (442, 443, 448, 447), (444, 445, 477, 472), (445, 446, 482, 477), (446, 447, 487, 482), (447, 448, 449, 487), (428, 450, 455, 454), (450, 451, 456, 455), (451, 452, 457, 456), (452, 453, 458, 457), (454, 455, 460, 459), (455, 456, 461, 460), (456, 457, 462, 461), (457, 458, 463, 462), (459, 460, 465, 464), (460, 461, 466, 465), (461, 462, 467, 466), (462, 463, 468, 467), (464, 465, 438, 433), (465, 466, 443, 438), (466, 467, 448, 443), (467, 468, 449, 448), (429, 469, 474, 473), (469, 470, 475, 474), (470, 471, 476, 475), (471, 472, 477, 476), (473, 474, 479, 478), (474, 475, 480, 479), (475, 476, 481, 480), (476, 477, 482, 481), (478, 479, 484, 483), (479, 480, 485, 484), (480, 481, 486, 485), (481, 482, 487, 486), (483, 484, 458, 453), (484, 485, 463, 458), (485, 486, 468, 463), (486, 487, 449, 468), (122, 0, 7, 125), (125, 7, 12, 126), (126, 12, 17, 127), (127, 17, 45, 128), (128, 45, 44, 159), (159, 44, 43, 154), (154, 43, 42, 149), (149, 42, 2, 123), (1, 61, 68, 23), (23, 68, 73, 24), (24, 73, 78, 25), (25, 78, 106, 26), (26, 106, 105, 56), (56, 105, 104, 51), (51, 104, 103, 46), (46, 103, 63, 2), (62, 183, 190, 84), (84, 190, 195, 85), (85, 195, 200, 86), (86, 200, 228, 87), (87, 228, 227, 117), (117, 227, 226, 112), (112, 226, 225, 107), (107, 225, 185, 63), (184, 124, 168, 206), (206, 168, 173, 207), (207, 173, 178, 208), (208, 178, 148, 209), (209, 148, 147, 239), (239, 147, 146, 234), (234, 146, 145, 229), (229, 145, 123, 185), (489, 122, 129, 490), (490, 129, 134, 492), (492, 134, 139, 494), (494, 139, 167, 496), (496, 167, 166, 498), (498, 166, 165, 500), (500, 165, 164, 502), (502, 164, 124, 504), (507, 427, 434, 508), (508, 434, 439, 510), (510, 439, 444, 512), (512, 444, 472, 514), (514, 472, 471, 516), (516, 471, 470, 518), (518, 470, 469, 520), (520, 469, 429, 522), (428, 368, 412, 450), (450, 412, 417, 451), (451, 417, 422, 452), (452, 422, 392, 453), (453, 392, 391, 483), (483, 391, 390, 478), (478, 390, 389, 473), (473, 389, 367, 429), (244, 366, 373, 247), (247, 373, 378, 248), (248, 378, 383, 249), (249, 383, 411, 250), (250, 411, 410, 281), (281, 410, 409, 276), (276, 409, 408, 271), (271, 408, 368, 245), (427, 305, 312, 430), (430, 312, 317, 431), (431, 317, 322, 432), (432, 322, 350, 433), (433, 350, 349, 464), (464, 349, 348, 459), (459, 348, 347, 454), (454, 347, 307, 428), (306, 246, 290, 328), (328, 290, 295, 329), (329, 295, 300, 330), (330, 300, 270, 331), (331, 270, 269, 361), (361, 269, 268, 356), (356, 268, 267, 351), (351, 267, 245, 307), (525, 244, 251, 526), (526, 251, 256, 528), (528, 256, 261, 530), (530, 261, 289, 532), (532, 289, 288, 534), (534, 288, 287, 536), (536, 287, 286, 538), (538, 286, 246, 540), (543, 62, 88, 544), (544, 88, 93, 546), (546, 93, 98, 548), (548, 98, 67, 550), (550, 67, 66, 552), (552, 66, 65, 554), (554, 65, 64, 556), (556, 64, 61, 558), (488, 366, 244, 525), (122, 489, 524, 0), (560, 488, 525, 578), (332, 557, 559, 306), (594, 556, 558, 595), (337, 555, 557, 332), (593, 554, 556, 594), (342, 553, 555, 337), (592, 552, 554, 593), (311, 551, 553, 342), (591, 550, 552, 592), (310, 549, 551, 311), (590, 548, 550, 591), (309, 547, 549, 310), (589, 546, 548, 590), (308, 545, 547, 309), (588, 544, 546, 589), (305, 542, 545, 308), (587, 543, 544, 588), (27, 539, 541, 1), (585, 538, 540, 586), (32, 537, 539, 27), (584, 536, 538, 585), (37, 535, 537, 32), (583, 534, 536, 584), (6, 533, 535, 37), (582, 532, 534, 583), (5, 531, 533, 6), (581, 530, 532, 582), (4, 529, 531, 5), (580, 528, 530, 581), (3, 527, 529, 4), (579, 526, 528, 580), (0, 524, 527, 3), (578, 525, 526, 579), (210, 521, 523, 184), (576, 520, 522, 577), (215, 519, 521, 210), (575, 518, 520, 576), (220, 517, 519, 215), (574, 516, 518, 575), (189, 515, 517, 220), (573, 514, 516, 574), (188, 513, 515, 189), (572, 512, 514, 573), (187, 511, 513, 188), (571, 510, 512, 572), (186, 509, 511, 187), (570, 508, 510, 571), (183, 506, 509, 186), (569, 507, 508, 570), (393, 503, 505, 367), (567, 502, 504, 568), (398, 501, 503, 393), (566, 500, 502, 567), (403, 499, 501, 398), (565, 498, 500, 566), (372, 497, 499, 403), (564, 496, 498, 565), (371, 495, 497, 372), (563, 494, 496, 564), (370, 493, 495, 371), (562, 492, 494, 563), (369, 491, 493, 370), (561, 490, 492, 562), (366, 488, 491, 369), (560, 489, 490, 561), (124, 184, 523, 504), (568, 577, 522, 505), (427, 507, 542, 305), (569, 506, 543, 587), (246, 306, 559, 540), (586, 595, 558, 541), (540, 559, 595, 586), (507, 569, 587, 542), (504, 523, 577, 568), (488, 560, 561, 491), (491, 561, 562, 493), (493, 562, 563, 495), (495, 563, 564, 497), (497, 564, 565, 499), (499, 565, 566, 501), (501, 566, 567, 503), (503, 567, 568, 505), (506, 569, 570, 509), (509, 570, 571, 511), (511, 571, 572, 513), (513, 572, 573, 515), (515, 573, 574, 517), (517, 574, 575, 519), (519, 575, 576, 521), (521, 576, 577, 523), (524, 578, 579, 527), (527, 579, 580, 529), (529, 580, 581, 531), (531, 581, 582, 533), (533, 582, 583, 535), (535, 583, 584, 537), (537, 584, 585, 539), (539, 585, 586, 541), (542, 587, 588, 545), (545, 588, 589, 547), (547, 589, 590, 549), (549, 590, 591, 551), (551, 591, 592, 553), (553, 592, 593, 555), (555, 593, 594, 557), (557, 594, 595, 559), (489, 560, 578, 524)])
me_cube_007.polygons.foreach_set('material_index', [0, 0, 0, 0, 0, 0, 0, 0, 0, 0, 0, 0, 0, 0, 0, 0, 0, 0, 0, 0, 0, 0, 0, 0, 0, 0, 0, 0, 0, 0, 0, 0, 0, 0, 0, 0, 0, 0, 0, 0, 0, 0, 0, 0, 0, 0, 0, 0, 0, 0, 0, 0, 0, 0, 0, 0, 0, 0, 0, 0, 0, 0, 0, 0, 0, 0, 0, 0, 0, 0, 0, 0, 0, 0, 0, 0, 0, 0, 0, 0, 0, 0, 0, 0, 0, 0, 0, 0, 0, 0, 0, 0, 0, 0, 0, 0, 0, 0, 0, 0, 0, 0, 0, 0, 0, 0, 0, 0, 0, 0, 0, 0, 0, 0, 0, 0, 0, 0, 0, 0, 0, 0, 0, 0, 0, 0, 0, 0, 0, 0, 0, 0, 0, 0, 0, 0, 0, 0, 0, 0, 0, 0, 0, 0, 0, 0, 0, 0, 0, 0, 0, 0, 0, 0, 0, 0, 0, 0, 0, 0, 0, 0, 0, 0, 0, 0, 0, 0, 0, 0, 0, 0, 0, 0, 0, 0, 0, 0, 0, 0, 0, 0, 0, 0, 0, 0, 0, 0, 0, 0, 0, 0, 0, 0, 0, 0, 0, 0, 0, 0, 0, 0, 0, 0, 0, 0, 0, 0, 0, 0, 0, 0, 0, 0, 0, 0, 0, 0, 0, 0, 0, 0, 0, 0, 0, 0, 0, 0, 0, 0, 0, 0, 0, 0, 0, 0, 0, 0, 0, 0, 0, 0, 0, 0, 0, 0, 0, 0, 0, 0, 0, 0, 0, 0, 0, 0, 0, 0, 0, 0, 0, 0, 0, 0, 0, 0, 0, 0, 0, 0, 0, 0, 0, 0, 0, 0, 0, 0, 0, 0, 0, 0, 0, 0, 0, 0, 0, 0, 0, 0, 0, 0, 0, 0, 0, 0, 0, 0, 0, 0, 0, 0, 0, 0, 0, 0, 0, 0, 0, 0, 0, 0, 0, 0, 0, 0, 0, 0, 0, 0, 0, 0, 0, 0, 0, 0, 0, 0, 0, 0, 0, 0, 0, 0, 0, 0, 0, 0, 0, 0, 0, 0, 0, 0, 0, 0, 0, 0, 0, 0, 0, 0, 0, 0, 0, 0, 0, 0, 0, 0, 0, 0, 0, 0, 0, 0, 0, 0, 0, 0, 0, 0, 0, 0, 0, 0, 0, 0, 0, 0, 0, 0, 0, 0, 0, 0, 0, 0, 0, 0, 0, 0, 0, 0, 0, 0, 0, 0, 0, 0, 0, 0, 0, 0, 0, 0, 0, 0, 0, 0, 0, 0, 0, 0, 0, 0, 0, 0, 0, 0, 0, 0, 0, 0, 0, 0, 0, 0, 0, 0, 0, 0, 0, 0, 0, 0, 0, 0, 0, 0, 0, 0, 0, 0, 0, 0, 0, 0, 0, 0, 0, 0, 0, 0, 0, 0, 0, 0, 0, 0, 0, 0, 0, 0, 0, 0, 0, 0, 0, 0, 0, 0, 0, 0, 0, 0, 0, 0, 0, 0, 0, 0, 0, 0, 0, 0, 0, 0, 0, 1, 0, 1, 0, 1, 0, 1, 0, 1, 0, 1, 0, 1, 0, 1, 0, 0, 0, 0, 0, 0, 0, 0, 0, 0, 0, 0, 0, 0, 0, 0, 0, 0, 0, 0, 0, 0, 0, 0, 0, 0, 0, 0, 0, 0, 0, 0, 0, 1, 0, 1, 0, 1, 0, 1, 0, 1, 0, 1, 0, 1, 0, 1, 0, 0, 0, 1, 0, 1, 0, 0, 1, 0, 0, 0, 0, 0, 0, 0, 0, 1, 1, 1, 1, 1, 1, 1, 1, 1, 1, 1, 1, 1, 1, 1, 1, 0, 0, 0, 0, 0, 0, 0, 0, 1])
_uv = me_cube_007.uv_layers.new(name='UVMap')
_uv.uv.foreach_set('vector', [0.4112, 0.9638, 0.5888, 0.9637, 0.5888, 0.9637, 0.4112, 0.9638, 0.4112, 0.5362, 0.5888, 0.5362, 0.5888, 0.7137, 0.4112, 0.7138, 0.8388, 0.5362, 0.8388, 0.5362, 0.8387, 0.7137, 0.8387, 0.7137, 0.4112, 0.03625, 0.5888, 0.03625, 0.5888, 0.2137, 0.4112, 0.2138, 0.4112, 0.3454, 0.5888, 0.3454, 0.5888, 0.4637, 0.4112, 0.4638, 0.1612, 0.7138, 0.1612, 0.7208, 0.154, 0.7211, 0.1542, 0.7138, 0.1612, 0.7208, 0.1612, 0.7276, 0.154, 0.728, 0.154, 0.7211, 0.1612, 0.7276, 0.1612, 0.7339, 0.154, 0.7339, 0.154, 0.728, 0.1612, 0.7339, 0.1612, 0.75, 0.154, 0.75, 0.154, 0.7339, 0.1542, 0.7138, 0.154, 0.7211, 0.147, 0.7211, 0.1474, 0.7138, 0.154, 0.7211, 0.154, 0.728, 0.1472, 0.7278, 0.147, 0.7211, 0.154, 0.728, 0.154, 0.7339, 0.1476, 0.7333, 0.1472, 0.7278, 0.154, 0.7339, 0.154, 0.75, 0.1479, 0.75, 0.1476, 0.7333, 0.1474, 0.7138, 0.147, 0.7211, 0.1411, 0.721, 0.1411, 0.7138, 0.147, 0.7211, 0.1472, 0.7278, 0.1417, 0.7274, 0.1411, 0.721, 0.1472, 0.7278, 0.1476, 0.7333, 0.1427, 0.7323, 0.1417, 0.7274, 0.1476, 0.7333, 0.1479, 0.75, 0.1433, 0.75, 0.1427, 0.7323, 0.1411, 0.7138, 0.1411, 0.721, 0.125, 0.721, 0.125, 0.7138, 0.1411, 0.721, 0.1417, 0.7274, 0.125, 0.7271, 0.125, 0.721, 0.1417, 0.7274, 0.1427, 0.7323, 0.125, 0.7317, 0.125, 0.7271, 0.1427, 0.7323, 0.1433, 0.75, 0.1403, 0.75, 0.125, 0.7317, 0.4112, 0.9638, 0.4112, 0.9708, 0.404, 0.9711, 0.4042, 0.9637, 0.4112, 0.9708, 0.4113, 0.9776, 0.404, 0.978, 0.404, 0.9711, 0.4113, 0.9776, 0.4112, 0.9839, 0.404, 0.9839, 0.404, 0.978, 0.4112, 0.9839, 0.4112, 1.0, 0.404, 1.0, 0.404, 0.9839, 0.4042, 0.9637, 0.404, 0.9711, 0.397, 0.9711, 0.3974, 0.9638, 0.404, 0.9711, 0.404, 0.978, 0.3972, 0.9778, 0.397, 0.9711, 0.404, 0.978, 0.404, 0.9839, 0.3976, 0.9833, 0.3972, 0.9778, 0.404, 0.9839, 0.404, 1.0, 0.3979, 1.0, 0.3976, 0.9833, 0.3974, 0.9638, 0.397, 0.9711, 0.3911, 0.971, 0.3911, 0.9638, 0.397, 0.9711, 0.3972, 0.9778, 0.3917, 0.9774, 0.3911, 0.971, 0.3972, 0.9778, 0.3976, 0.9833, 0.3927, 0.9823, 0.3917, 0.9774, 0.3976, 0.9833, 0.3979, 1.0, 0.3933, 1.0, 0.3927, 0.9823, 0.3911, 0.9638, 0.3911, 0.971, 0.375, 0.971, 0.375, 0.9638, 0.3911, 0.971, 0.3917, 0.9774, 0.375, 0.9771, 0.375, 0.971, 0.3917, 0.9774, 0.3927, 0.9823, 0.375, 0.9817, 0.375, 0.9771, 0.3927, 0.9823, 0.3933, 1.0, 0.3903, 1.0, 0.375, 0.9817, 0.4112, 0.03625, 0.4042, 0.03625, 0.4039, 0.02896, 0.4112, 0.02918, 0.4042, 0.03625, 0.3974, 0.03625, 0.397, 0.02895, 0.4039, 0.02896, 0.3974, 0.03625, 0.3911, 0.03625, 0.3911, 0.02901, 0.397, 0.02895, 0.3911, 0.03625, 0.375, 0.03625, 0.375, 0.02905, 0.3911, 0.02901, 0.4112, 0.02918, 0.4039, 0.02896, 0.4039, 0.02204, 0.4112, 0.02238, 0.4039, 0.02896, 0.397, 0.02895, 0.3972, 0.02222, 0.4039, 0.02204, 0.397, 0.02895, 0.3911, 0.02901, 0.3917, 0.02264, 0.3972, 0.02222, 0.3911, 0.02901, 0.375, 0.02905, 0.375, 0.02288, 0.3917, 0.02264, 0.4112, 0.02238, 0.4039, 0.02204, 0.404, 0.01605, 0.4112, 0.01611, 0.4039, 0.02204, 0.3972, 0.02222, 0.3976, 0.01674, 0.404, 0.01605, 0.3972, 0.02222, 0.3917, 0.02264, 0.3927, 0.01773, 0.3976, 0.01674, 0.3917, 0.02264, 0.375, 0.02288, 0.375, 0.01825, 0.3927, 0.01773, 0.4112, 0.01611, 0.404, 0.01605, 0.404, 0.0, 0.4112, 0.0, 0.404, 0.01605, 0.3976, 0.01674, 0.3979, 0.0, 0.404, 0.0, 0.3976, 0.01674, 0.3927, 0.01773, 0.3933, 0.0, 0.3979, 0.0, 0.3927, 0.01773, 0.375, 0.01825, 0.375, 0.01532, 0.3933, 0.0, 0.5888, 0.9637, 0.5958, 0.9638, 0.5961, 0.971, 0.5888, 0.9708, 0.5958, 0.9638, 0.6026, 0.9638, 0.603, 0.971, 0.5961, 0.971, 0.6026, 0.9638, 0.6089, 0.9638, 0.6089, 0.971, 0.603, 0.971, 0.6089, 0.9638, 0.625, 0.9638, 0.625, 0.971, 0.6089, 0.971, 0.5888, 0.9708, 0.5961, 0.971, 0.5961, 0.978, 0.5888, 0.9776, 0.5961, 0.971, 0.603, 0.971, 0.6028, 0.9778, 0.5961, 0.978, 0.603, 0.971, 0.6089, 0.971, 0.6083, 0.9774, 0.6028, 0.9778, 0.6089, 0.971, 0.625, 0.971, 0.625, 0.9771, 0.6083, 0.9774, 0.5888, 0.9776, 0.5961, 0.978, 0.596, 0.9839, 0.5888, 0.9839, 0.5961, 0.978, 0.6028, 0.9778, 0.6024, 0.9833, 0.596, 0.9839, 0.6028, 0.9778, 0.6083, 0.9774, 0.6073, 0.9823, 0.6024, 0.9833, 0.6083, 0.9774, 0.625, 0.9771, 0.625, 0.9817, 0.6073, 0.9823, 0.5888, 0.9839, 0.596, 0.9839, 0.596, 1.0, 0.5888, 1.0, 0.596, 0.9839, 0.6024, 0.9833, 0.6021, 1.0, 0.596, 1.0, 0.6024, 0.9833, 0.6073, 0.9823, 0.6067, 1.0, 0.6021, 1.0, 0.6073, 0.9823, 0.625, 0.9817, 0.625, 0.9847, 0.6067, 1.0, 0.8387, 0.7137, 0.8458, 0.7138, 0.8461, 0.721, 0.8388, 0.7208, 0.8458, 0.7138, 0.8526, 0.7138, 0.853, 0.721, 0.8461, 0.721, 0.8526, 0.7138, 0.8589, 0.7138, 0.8589, 0.721, 0.853, 0.721, 0.8589, 0.7138, 0.875, 0.7138, 0.875, 0.721, 0.8589, 0.721, 0.8388, 0.7208, 0.8461, 0.721, 0.8461, 0.728, 0.8388, 0.7276, 0.8461, 0.721, 0.853, 0.721, 0.8528, 0.7278, 0.8461, 0.728, 0.853, 0.721, 0.8589, 0.721, 0.8583, 0.7274, 0.8528, 0.7278, 0.8589, 0.721, 0.875, 0.721, 0.875, 0.7271, 0.8583, 0.7274, 0.8388, 0.7276, 0.8461, 0.728, 0.846, 0.7339, 0.8388, 0.7339, 0.8461, 0.728, 0.8528, 0.7278, 0.8524, 0.7333, 0.846, 0.7339, 0.8528, 0.7278, 0.8583, 0.7274, 0.8573, 0.7323, 0.8524, 0.7333, 0.8583, 0.7274, 0.875, 0.7271, 0.875, 0.7317, 0.8573, 0.7323, 0.8388, 0.7339, 0.846, 0.7339, 0.846, 0.75, 0.8388, 0.75, 0.846, 0.7339, 0.8524, 0.7333, 0.8521, 0.75, 0.846, 0.75, 0.8524, 0.7333, 0.8573, 0.7323, 0.8567, 0.75, 0.8521, 0.75, 0.8573, 0.7323, 0.875, 0.7317, 0.875, 0.7347, 0.8567, 0.75, 0.5888, 0.03625, 0.5887, 0.02918, 0.596, 0.02887, 0.5958, 0.03625, 0.5887, 0.02918, 0.5888, 0.02238, 0.596, 0.02201, 0.596, 0.02887, 0.5888, 0.02238, 0.5888, 0.01611, 0.596, 0.01609, 0.596, 0.02201, 0.5888, 0.01611, 0.5888, 0.0, 0.596, 0.0, 0.596, 0.01609, 0.5958, 0.03625, 0.596, 0.02887, 0.603, 0.02887, 0.6026, 0.03625, 0.596, 0.02887, 0.596, 0.02201, 0.6028, 0.02218, 0.603, 0.02887, 0.596, 0.02201, 0.596, 0.01609, 0.6024, 0.01675, 0.6028, 0.02218, 0.596, 0.01609, 0.596, 0.0, 0.6021, 0.0, 0.6024, 0.01675, 0.6026, 0.03625, 0.603, 0.02887, 0.6089, 0.02897, 0.6089, 0.03625, 0.603, 0.02887, 0.6028, 0.02218, 0.6083, 0.02262, 0.6089, 0.02897, 0.6028, 0.02218, 0.6024, 0.01675, 0.6073, 0.01773, 0.6083, 0.02262, 0.6024, 0.01675, 0.6021, 0.0, 0.6067, 0.0, 0.6073, 0.01773, 0.6089, 0.03625, 0.6089, 0.02897, 0.625, 0.02905, 0.625, 0.03625, 0.6089, 0.02897, 0.6083, 0.02262, 0.625, 0.02288, 0.625, 0.02905, 0.6083, 0.02262, 0.6073, 0.01773, 0.625, 0.01825, 0.625, 0.02288, 0.6073, 0.01773, 0.6067, 0.0, 0.6097, 0.0, 0.625, 0.01825, 0.1612, 0.5362, 0.1542, 0.5362, 0.1539, 0.529, 0.1612, 0.5292, 0.1542, 0.5362, 0.1474, 0.5362, 0.147, 0.529, 0.1539, 0.529, 0.1474, 0.5362, 0.1411, 0.5362, 0.1411, 0.529, 0.147, 0.529, 0.1411, 0.5362, 0.125, 0.5362, 0.125, 0.529, 0.1411, 0.529, 0.1612, 0.5292, 0.1539, 0.529, 0.1539, 0.522, 0.1612, 0.5224, 0.1539, 0.529, 0.147, 0.529, 0.1472, 0.5222, 0.1539, 0.522, 0.147, 0.529, 0.1411, 0.529, 0.1417, 0.5226, 0.1472, 0.5222, 0.1411, 0.529, 0.125, 0.529, 0.125, 0.5229, 0.1417, 0.5226, 0.1612, 0.5224, 0.1539, 0.522, 0.154, 0.5161, 0.1613, 0.5161, 0.1539, 0.522, 0.1472, 0.5222, 0.1476, 0.5167, 0.154, 0.5161, 0.1472, 0.5222, 0.1417, 0.5226, 0.1427, 0.5177, 0.1476, 0.5167, 0.1417, 0.5226, 0.125, 0.5229, 0.125, 0.5183, 0.1427, 0.5177, 0.1613, 0.5161, 0.154, 0.5161, 0.154, 0.5, 0.1612, 0.5, 0.154, 0.5161, 0.1476, 0.5167, 0.1479, 0.5, 0.154, 0.5, 0.1476, 0.5167, 0.1427, 0.5177, 0.1433, 0.5, 0.1479, 0.5, 0.1427, 0.5177, 0.125, 0.5183, 0.125, 0.5153, 0.1433, 0.5, 0.4112, 0.2138, 0.4112, 0.2208, 0.404, 0.2211, 0.4042, 0.2137, 0.4112, 0.2208, 0.4113, 0.2276, 0.404, 0.228, 0.404, 0.2211, 0.4113, 0.2276, 0.4112, 0.2339, 0.404, 0.2339, 0.404, 0.228, 0.4112, 0.2339, 0.4112, 0.25, 0.404, 0.25, 0.404, 0.2339, 0.4042, 0.2137, 0.404, 0.2211, 0.397, 0.2211, 0.3974, 0.2138, 0.404, 0.2211, 0.404, 0.228, 0.3972, 0.2278, 0.397, 0.2211, 0.404, 0.228, 0.404, 0.2339, 0.3976, 0.2333, 0.3972, 0.2278, 0.404, 0.2339, 0.404, 0.25, 0.3979, 0.25, 0.3976, 0.2333, 0.3974, 0.2138, 0.397, 0.2211, 0.3911, 0.221, 0.3911, 0.2138, 0.397, 0.2211, 0.3972, 0.2278, 0.3917, 0.2274, 0.3911, 0.221, 0.3972, 0.2278, 0.3976, 0.2333, 0.3927, 0.2323, 0.3917, 0.2274, 0.3976, 0.2333, 0.3979, 0.25, 0.3933, 0.25, 0.3927, 0.2323, 0.3911, 0.2138, 0.3911, 0.221, 0.375, 0.221, 0.375, 0.2138, 0.3911, 0.221, 0.3917, 0.2274, 0.375, 0.2271, 0.375, 0.221, 0.3917, 0.2274, 0.3927, 0.2323, 0.375, 0.2317, 0.375, 0.2271, 0.3927, 0.2323, 0.3933, 0.25, 0.3903, 0.25, 0.375, 0.2317, 0.4112, 0.2862, 0.4042, 0.2862, 0.4039, 0.279, 0.4112, 0.2792, 0.4042, 0.2862, 0.3974, 0.2862, 0.397, 0.279, 0.4039, 0.279, 0.3974, 0.2862, 0.3911, 0.2862, 0.3911, 0.279, 0.397, 0.279, 0.3911, 0.2862, 0.375, 0.2862, 0.375, 0.279, 0.3911, 0.279, 0.4112, 0.2792, 0.4039, 0.279, 0.4039, 0.272, 0.4112, 0.2724, 0.4039, 0.279, 0.397, 0.279, 0.3972, 0.2722, 0.4039, 0.272, 0.397, 0.279, 0.3911, 0.279, 0.3917, 0.2726, 0.3972, 0.2722, 0.3911, 0.279, 0.375, 0.279, 0.375, 0.2729, 0.3917, 0.2726, 0.4112, 0.2724, 0.4039, 0.272, 0.404, 0.2661, 0.4112, 0.2661, 0.4039, 0.272, 0.3972, 0.2722, 0.3976, 0.2667, 0.404, 0.2661, 0.3972, 0.2722, 0.3917, 0.2726, 0.3927, 0.2677, 0.3976, 0.2667, 0.3917, 0.2726, 0.375, 0.2729, 0.375, 0.2683, 0.3927, 0.2677, 0.4112, 0.2661, 0.404, 0.2661, 0.404, 0.25, 0.4112, 0.25, 0.404, 0.2661, 0.3976, 0.2667, 0.3979, 0.25, 0.404, 0.25, 0.3976, 0.2667, 0.3927, 0.2677, 0.3933, 0.25, 0.3979, 0.25, 0.3927, 0.2677, 0.375, 0.2683, 0.375, 0.2653, 0.3933, 0.25, 0.8388, 0.5362, 0.8387, 0.5292, 0.846, 0.5289, 0.8458, 0.5362, 0.8387, 0.5292, 0.8388, 0.5224, 0.846, 0.522, 0.846, 0.5289, 0.8388, 0.5224, 0.8388, 0.5161, 0.846, 0.5161, 0.846, 0.522, 0.8388, 0.5161, 0.8388, 0.5, 0.846, 0.5, 0.846, 0.5161, 0.8458, 0.5362, 0.846, 0.5289, 0.853, 0.5289, 0.8526, 0.5362, 0.846, 0.5289, 0.846, 0.522, 0.8528, 0.5222, 0.853, 0.5289, 0.846, 0.522, 0.846, 0.5161, 0.8524, 0.5167, 0.8528, 0.5222, 0.846, 0.5161, 0.846, 0.5, 0.8521, 0.5, 0.8524, 0.5167, 0.8526, 0.5362, 0.853, 0.5289, 0.8589, 0.529, 0.8589, 0.5362, 0.853, 0.5289, 0.8528, 0.5222, 0.8583, 0.5226, 0.8589, 0.529, 0.8528, 0.5222, 0.8524, 0.5167, 0.8573, 0.5177, 0.8583, 0.5226, 0.8524, 0.5167, 0.8521, 0.5, 0.8567, 0.5, 0.8573, 0.5177, 0.8589, 0.5362, 0.8589, 0.529, 0.875, 0.529, 0.875, 0.5362, 0.8589, 0.529, 0.8583, 0.5226, 0.875, 0.5229, 0.875, 0.529, 0.8583, 0.5226, 0.8573, 0.5177, 0.875, 0.5183, 0.875, 0.5229, 0.8573, 0.5177, 0.8567, 0.5, 0.8597, 0.5, 0.875, 0.5183, 0.5888, 0.2862, 0.5887, 0.2792, 0.596, 0.2789, 0.5958, 0.2862, 0.5887, 0.2792, 0.5888, 0.2724, 0.596, 0.272, 0.596, 0.2789, 0.5888, 0.2724, 0.5888, 0.2661, 0.596, 0.2661, 0.596, 0.272, 0.5888, 0.2661, 0.5888, 0.25, 0.596, 0.25, 0.596, 0.2661, 0.5958, 0.2862, 0.596, 0.2789, 0.603, 0.2789, 0.6026, 0.2862, 0.596, 0.2789, 0.596, 0.272, 0.6028, 0.2722, 0.603, 0.2789, 0.596, 0.272, 0.596, 0.2661, 0.6024, 0.2667, 0.6028, 0.2722, 0.596, 0.2661, 0.596, 0.25, 0.6021, 0.25, 0.6024, 0.2667, 0.6026, 0.2862, 0.603, 0.2789, 0.6089, 0.279, 0.6089, 0.2862, 0.603, 0.2789, 0.6028, 0.2722, 0.6083, 0.2726, 0.6089, 0.279, 0.6028, 0.2722, 0.6024, 0.2667, 0.6073, 0.2677, 0.6083, 0.2726, 0.6024, 0.2667, 0.6021, 0.25, 0.6067, 0.25, 0.6073, 0.2677, 0.6089, 0.2862, 0.6089, 0.279, 0.625, 0.279, 0.625, 0.2862, 0.6089, 0.279, 0.6083, 0.2726, 0.625, 0.2729, 0.625, 0.279, 0.6083, 0.2726, 0.6073, 0.2677, 0.625, 0.2683, 0.625, 0.2729, 0.6073, 0.2677, 0.6067, 0.25, 0.6097, 0.25, 0.625, 0.2683, 0.5888, 0.2137, 0.5958, 0.2138, 0.5961, 0.221, 0.5888, 0.2208, 0.5958, 0.2138, 0.6026, 0.2138, 0.603, 0.221, 0.5961, 0.221, 0.6026, 0.2138, 0.6089, 0.2138, 0.6089, 0.221, 0.603, 0.221, 0.6089, 0.2138, 0.625, 0.2138, 0.625, 0.221, 0.6089, 0.221, 0.5888, 0.2208, 0.5961, 0.221, 0.5961, 0.228, 0.5888, 0.2276, 0.5961, 0.221, 0.603, 0.221, 0.6028, 0.2278, 0.5961, 0.228, 0.603, 0.221, 0.6089, 0.221, 0.6083, 0.2274, 0.6028, 0.2278, 0.6089, 0.221, 0.625, 0.221, 0.625, 0.2271, 0.6083, 0.2274, 0.5888, 0.2276, 0.5961, 0.228, 0.596, 0.2339, 0.5888, 0.2339, 0.5961, 0.228, 0.6028, 0.2278, 0.6024, 0.2333, 0.596, 0.2339, 0.6028, 0.2278, 0.6083, 0.2274, 0.6073, 0.2323, 0.6024, 0.2333, 0.6083, 0.2274, 0.625, 0.2271, 0.625, 0.2317, 0.6073, 0.2323, 0.5888, 0.2339, 0.596, 0.2339, 0.596, 0.25, 0.5888, 0.25, 0.596, 0.2339, 0.6024, 0.2333, 0.6021, 0.25, 0.596, 0.25, 0.6024, 0.2333, 0.6073, 0.2323, 0.6067, 0.25, 0.6021, 0.25, 0.6073, 0.2323, 0.625, 0.2317, 0.625, 0.2347, 0.6067, 0.25, 0.3387, 0.7137, 0.3458, 0.7138, 0.3461, 0.721, 0.3388, 0.7208, 0.3458, 0.7138, 0.3526, 0.7138, 0.353, 0.721, 0.3461, 0.721, 0.3526, 0.7138, 0.3589, 0.7138, 0.3589, 0.721, 0.353, 0.721, 0.3589, 0.7138, 0.375, 0.7138, 0.375, 0.721, 0.3589, 0.721, 0.3388, 0.7208, 0.3461, 0.721, 0.3461, 0.728, 0.3388, 0.7276, 0.3461, 0.721, 0.353, 0.721, 0.3528, 0.7278, 0.3461, 0.728, 0.353, 0.721, 0.3589, 0.721, 0.3583, 0.7274, 0.3528, 0.7278, 0.3589, 0.721, 0.375, 0.721, 0.375, 0.7271, 0.3583, 0.7274, 0.3388, 0.7276, 0.3461, 0.728, 0.346, 0.7339, 0.3388, 0.7339, 0.3461, 0.728, 0.3528, 0.7278, 0.3524, 0.7333, 0.346, 0.7339, 0.3528, 0.7278, 0.3583, 0.7274, 0.3573, 0.7323, 0.3524, 0.7333, 0.3583, 0.7274, 0.375, 0.7271, 0.375, 0.7317, 0.3573, 0.7323, 0.3388, 0.7339, 0.346, 0.7339, 0.346, 0.75, 0.3388, 0.75, 0.346, 0.7339, 0.3524, 0.7333, 0.3521, 0.75, 0.346, 0.75, 0.3524, 0.7333, 0.3573, 0.7323, 0.3567, 0.75, 0.3521, 0.75, 0.3573, 0.7323, 0.375, 0.7317, 0.3801, 0.75, 0.3567, 0.75, 0.4112, 0.7138, 0.4112, 0.7208, 0.404, 0.7211, 0.4042, 0.7138, 0.4112, 0.7208, 0.4113, 0.7276, 0.404, 0.728, 0.404, 0.7211, 0.4113, 0.7276, 0.4112, 0.7339, 0.404, 0.7339, 0.404, 0.728, 0.4112, 0.7339, 0.4112, 0.75, 0.404, 0.75, 0.404, 0.7339, 0.4042, 0.7138, 0.404, 0.7211, 0.397, 0.7211, 0.3974, 0.7138, 0.404, 0.7211, 0.404, 0.728, 0.3972, 0.7278, 0.397, 0.7211, 0.404, 0.728, 0.404, 0.7339, 0.3976, 0.7333, 0.3972, 0.7278, 0.404, 0.7339, 0.404, 0.75, 0.3979, 0.75, 0.3976, 0.7333, 0.3974, 0.7138, 0.397, 0.7211, 0.3911, 0.721, 0.3911, 0.7138, 0.397, 0.7211, 0.3972, 0.7278, 0.3917, 0.7274, 0.3911, 0.721, 0.3972, 0.7278, 0.3976, 0.7333, 0.3927, 0.7323, 0.3917, 0.7274, 0.3976, 0.7333, 0.3979, 0.75, 0.3933, 0.75, 0.3927, 0.7323, 0.3911, 0.7138, 0.3911, 0.721, 0.375, 0.721, 0.375, 0.7138, 0.3911, 0.721, 0.3917, 0.7274, 0.375, 0.7271, 0.375, 0.721, 0.3917, 0.7274, 0.3927, 0.7323, 0.375, 0.7317, 0.375, 0.7271, 0.3927, 0.7323, 0.3933, 0.75, 0.3801, 0.75, 0.375, 0.7317, 0.4112, 0.7862, 0.4042, 0.7862, 0.4039, 0.779, 0.4112, 0.7792, 0.4042, 0.7862, 0.3974, 0.7862, 0.397, 0.779, 0.4039, 0.779, 0.3974, 0.7862, 0.3911, 0.7862, 0.3911, 0.779, 0.397, 0.779, 0.3911, 0.7862, 0.375, 0.7862, 0.375, 0.779, 0.3911, 0.779, 0.4112, 0.7792, 0.4039, 0.779, 0.4039, 0.772, 0.4112, 0.7724, 0.4039, 0.779, 0.397, 0.779, 0.3972, 0.7722, 0.4039, 0.772, 0.397, 0.779, 0.3911, 0.779, 0.3917, 0.7726, 0.3972, 0.7722, 0.3911, 0.779, 0.375, 0.779, 0.375, 0.7729, 0.3917, 0.7726, 0.4112, 0.7724, 0.4039, 0.772, 0.404, 0.7661, 0.4112, 0.7661, 0.4039, 0.772, 0.3972, 0.7722, 0.3976, 0.7667, 0.404, 0.7661, 0.3972, 0.7722, 0.3917, 0.7726, 0.3927, 0.7677, 0.3976, 0.7667, 0.3917, 0.7726, 0.375, 0.7729, 0.375, 0.7683, 0.3927, 0.7677, 0.4112, 0.7661, 0.404, 0.7661, 0.404, 0.75, 0.4112, 0.75, 0.404, 0.7661, 0.3976, 0.7667, 0.3979, 0.75, 0.404, 0.75, 0.3976, 0.7667, 0.3927, 0.7677, 0.3933, 0.75, 0.3979, 0.75, 0.3927, 0.7677, 0.375, 0.7683, 0.3801, 0.75, 0.3933, 0.75, 0.6612, 0.7138, 0.6612, 0.7208, 0.654, 0.7211, 0.6542, 0.7138, 0.6612, 0.7208, 0.6613, 0.7276, 0.654, 0.728, 0.654, 0.7211, 0.6613, 0.7276, 0.6612, 0.7339, 0.654, 0.7339, 0.654, 0.728, 0.6612, 0.7339, 0.6612, 0.75, 0.654, 0.75, 0.654, 0.7339, 0.6542, 0.7138, 0.654, 0.7211, 0.647, 0.7211, 0.6474, 0.7138, 0.654, 0.7211, 0.654, 0.728, 0.6472, 0.7278, 0.647, 0.7211, 0.654, 0.728, 0.654, 0.7339, 0.6476, 0.7333, 0.6472, 0.7278, 0.654, 0.7339, 0.654, 0.75, 0.6479, 0.75, 0.6476, 0.7333, 0.6474, 0.7138, 0.647, 0.7211, 0.6411, 0.721, 0.6411, 0.7138, 0.647, 0.7211, 0.6472, 0.7278, 0.6417, 0.7274, 0.6411, 0.721, 0.6472, 0.7278, 0.6476, 0.7333, 0.6427, 0.7323, 0.6417, 0.7274, 0.6476, 0.7333, 0.6479, 0.75, 0.6433, 0.75, 0.6427, 0.7323, 0.6411, 0.7138, 0.6411, 0.721, 0.625, 0.721, 0.625, 0.7138, 0.6411, 0.721, 0.6417, 0.7274, 0.625, 0.7271, 0.625, 0.721, 0.6417, 0.7274, 0.6427, 0.7323, 0.625, 0.7317, 0.625, 0.7271, 0.6427, 0.7323, 0.6433, 0.75, 0.625, 0.7449, 0.625, 0.7317, 0.5888, 0.7862, 0.5887, 0.7792, 0.596, 0.7789, 0.5958, 0.7863, 0.5887, 0.7792, 0.5888, 0.7724, 0.596, 0.772, 0.596, 0.7789, 0.5888, 0.7724, 0.5888, 0.7661, 0.596, 0.7661, 0.596, 0.772, 0.5888, 0.7661, 0.5888, 0.75, 0.596, 0.75, 0.596, 0.7661, 0.5958, 0.7863, 0.596, 0.7789, 0.603, 0.7789, 0.6026, 0.7863, 0.596, 0.7789, 0.596, 0.772, 0.6028, 0.7722, 0.603, 0.7789, 0.596, 0.772, 0.596, 0.7661, 0.6024, 0.7667, 0.6028, 0.7722, 0.596, 0.7661, 0.596, 0.75, 0.6021, 0.75, 0.6024, 0.7667, 0.6026, 0.7863, 0.603, 0.7789, 0.6089, 0.779, 0.6089, 0.7862, 0.603, 0.7789, 0.6028, 0.7722, 0.6083, 0.7726, 0.6089, 0.779, 0.6028, 0.7722, 0.6024, 0.7667, 0.6073, 0.7677, 0.6083, 0.7726, 0.6024, 0.7667, 0.6021, 0.75, 0.6067, 0.75, 0.6073, 0.7677, 0.6089, 0.7862, 0.6089, 0.779, 0.625, 0.779, 0.625, 0.7862, 0.6089, 0.779, 0.6083, 0.7726, 0.625, 0.7729, 0.625, 0.779, 0.6083, 0.7726, 0.6073, 0.7677, 0.625, 0.7683, 0.625, 0.7729, 0.6073, 0.7677, 0.6067, 0.75, 0.625, 0.7449, 0.625, 0.7683, 0.5888, 0.7137, 0.5958, 0.7138, 0.5961, 0.721, 0.5888, 0.7208, 0.5958, 0.7138, 0.6026, 0.7138, 0.603, 0.721, 0.5961, 0.721, 0.6026, 0.7138, 0.6089, 0.7138, 0.6089, 0.721, 0.603, 0.721, 0.6089, 0.7138, 0.625, 0.7138, 0.625, 0.721, 0.6089, 0.721, 0.5888, 0.7208, 0.5961, 0.721, 0.5961, 0.728, 0.5888, 0.7276, 0.5961, 0.721, 0.603, 0.721, 0.6028, 0.7278, 0.5961, 0.728, 0.603, 0.721, 0.6089, 0.721, 0.6083, 0.7274, 0.6028, 0.7278, 0.6089, 0.721, 0.625, 0.721, 0.625, 0.7271, 0.6083, 0.7274, 0.5888, 0.7276, 0.5961, 0.728, 0.596, 0.7339, 0.5888, 0.7339, 0.5961, 0.728, 0.6028, 0.7278, 0.6024, 0.7333, 0.596, 0.7339, 0.6028, 0.7278, 0.6083, 0.7274, 0.6073, 0.7323, 0.6024, 0.7333, 0.6083, 0.7274, 0.625, 0.7271, 0.625, 0.7317, 0.6073, 0.7323, 0.5888, 0.7339, 0.596, 0.7339, 0.596, 0.75, 0.5888, 0.75, 0.596, 0.7339, 0.6024, 0.7333, 0.6021, 0.75, 0.596, 0.75, 0.6024, 0.7333, 0.6073, 0.7323, 0.6067, 0.75, 0.6021, 0.75, 0.6073, 0.7323, 0.625, 0.7317, 0.625, 0.7449, 0.6067, 0.75, 0.3388, 0.5362, 0.3388, 0.5292, 0.346, 0.5289, 0.3458, 0.5362, 0.3388, 0.5292, 0.3388, 0.5224, 0.346, 0.522, 0.346, 0.5289, 0.3388, 0.5224, 0.3388, 0.5161, 0.346, 0.5161, 0.346, 0.522, 0.3388, 0.5161, 0.3388, 0.5, 0.346, 0.5, 0.346, 0.5161, 0.3458, 0.5362, 0.346, 0.5289, 0.353, 0.5289, 0.3526, 0.5362, 0.346, 0.5289, 0.346, 0.522, 0.3528, 0.5222, 0.353, 0.5289, 0.346, 0.522, 0.346, 0.5161, 0.3524, 0.5167, 0.3528, 0.5222, 0.346, 0.5161, 0.346, 0.5, 0.3521, 0.5, 0.3524, 0.5167, 0.3526, 0.5362, 0.353, 0.5289, 0.3589, 0.529, 0.3589, 0.5362, 0.353, 0.5289, 0.3528, 0.5222, 0.3583, 0.5226, 0.3589, 0.529, 0.3528, 0.5222, 0.3524, 0.5167, 0.3573, 0.5177, 0.3583, 0.5226, 0.3524, 0.5167, 0.3521, 0.5, 0.3567, 0.5, 0.3573, 0.5177, 0.3589, 0.5362, 0.3589, 0.529, 0.375, 0.529, 0.375, 0.5362, 0.3589, 0.529, 0.3583, 0.5226, 0.375, 0.5229, 0.375, 0.529, 0.3583, 0.5226, 0.3573, 0.5177, 0.375, 0.5183, 0.375, 0.5229, 0.3573, 0.5177, 0.3567, 0.5, 0.375, 0.5051, 0.375, 0.5183, 0.4112, 0.4638, 0.4112, 0.4708, 0.404, 0.4711, 0.4042, 0.4637, 0.4112, 0.4708, 0.4113, 0.4776, 0.404, 0.478, 0.404, 0.4711, 0.4113, 0.4776, 0.4112, 0.4839, 0.404, 0.4839, 0.404, 0.478, 0.4112, 0.4839, 0.4112, 0.5, 0.404, 0.5, 0.404, 0.4839, 0.4042, 0.4637, 0.404, 0.4711, 0.397, 0.4711, 0.3974, 0.4638, 0.404, 0.4711, 0.404, 0.478, 0.3972, 0.4778, 0.397, 0.4711, 0.404, 0.478, 0.404, 0.4839, 0.3976, 0.4833, 0.3972, 0.4778, 0.404, 0.4839, 0.404, 0.5, 0.3979, 0.5, 0.3976, 0.4833, 0.3974, 0.4638, 0.397, 0.4711, 0.3911, 0.471, 0.3911, 0.4638, 0.397, 0.4711, 0.3972, 0.4778, 0.3917, 0.4774, 0.3911, 0.471, 0.3972, 0.4778, 0.3976, 0.4833, 0.3927, 0.4823, 0.3917, 0.4774, 0.3976, 0.4833, 0.3979, 0.5, 0.3933, 0.5, 0.3927, 0.4823, 0.3911, 0.4638, 0.3911, 0.471, 0.375, 0.471, 0.375, 0.4638, 0.3911, 0.471, 0.3917, 0.4774, 0.375, 0.4771, 0.375, 0.471, 0.3917, 0.4774, 0.3927, 0.4823, 0.375, 0.4817, 0.375, 0.4771, 0.3927, 0.4823, 0.3933, 0.5, 0.375, 0.5051, 0.375, 0.4817, 0.4112, 0.5362, 0.4042, 0.5362, 0.4039, 0.529, 0.4112, 0.5292, 0.4042, 0.5362, 0.3974, 0.5362, 0.397, 0.529, 0.4039, 0.529, 0.3974, 0.5362, 0.3911, 0.5362, 0.3911, 0.529, 0.397, 0.529, 0.3911, 0.5362, 0.375, 0.5362, 0.375, 0.529, 0.3911, 0.529, 0.4112, 0.5292, 0.4039, 0.529, 0.4039, 0.522, 0.4112, 0.5224, 0.4039, 0.529, 0.397, 0.529, 0.3972, 0.5222, 0.4039, 0.522, 0.397, 0.529, 0.3911, 0.529, 0.3917, 0.5226, 0.3972, 0.5222, 0.3911, 0.529, 0.375, 0.529, 0.375, 0.5229, 0.3917, 0.5226, 0.4112, 0.5224, 0.4039, 0.522, 0.404, 0.5161, 0.4112, 0.5161, 0.4039, 0.522, 0.3972, 0.5222, 0.3976, 0.5167, 0.404, 0.5161, 0.3972, 0.5222, 0.3917, 0.5226, 0.3927, 0.5177, 0.3976, 0.5167, 0.3917, 0.5226, 0.375, 0.5229, 0.375, 0.5183, 0.3927, 0.5177, 0.4112, 0.5161, 0.404, 0.5161, 0.404, 0.5, 0.4112, 0.5, 0.404, 0.5161, 0.3976, 0.5167, 0.3979, 0.5, 0.404, 0.5, 0.3976, 0.5167, 0.3927, 0.5177, 0.3933, 0.5, 0.3979, 0.5, 0.3927, 0.5177, 0.375, 0.5183, 0.375, 0.5051, 0.3933, 0.5, 0.6612, 0.5362, 0.6542, 0.5362, 0.6539, 0.529, 0.6612, 0.5292, 0.6542, 0.5362, 0.6474, 0.5362, 0.647, 0.529, 0.6539, 0.529, 0.6474, 0.5362, 0.6411, 0.5362, 0.6411, 0.529, 0.647, 0.529, 0.6411, 0.5362, 0.625, 0.5362, 0.625, 0.529, 0.6411, 0.529, 0.6612, 0.5292, 0.6539, 0.529, 0.6539, 0.522, 0.6612, 0.5224, 0.6539, 0.529, 0.647, 0.529, 0.6472, 0.5222, 0.6539, 0.522, 0.647, 0.529, 0.6411, 0.529, 0.6417, 0.5226, 0.6472, 0.5222, 0.6411, 0.529, 0.625, 0.529, 0.625, 0.5229, 0.6417, 0.5226, 0.6612, 0.5224, 0.6539, 0.522, 0.654, 0.5161, 0.6612, 0.5161, 0.6539, 0.522, 0.6472, 0.5222, 0.6476, 0.5167, 0.654, 0.5161, 0.6472, 0.5222, 0.6417, 0.5226, 0.6427, 0.5177, 0.6476, 0.5167, 0.6417, 0.5226, 0.625, 0.5229, 0.625, 0.5183, 0.6427, 0.5177, 0.6612, 0.5161, 0.654, 0.5161, 0.654, 0.5, 0.6612, 0.5, 0.654, 0.5161, 0.6476, 0.5167, 0.6479, 0.5, 0.654, 0.5, 0.6476, 0.5167, 0.6427, 0.5177, 0.6433, 0.5, 0.6479, 0.5, 0.6427, 0.5177, 0.625, 0.5183, 0.6199, 0.5, 0.6433, 0.5, 0.5888, 0.5362, 0.5887, 0.5292, 0.596, 0.5289, 0.5958, 0.5362, 0.5887, 0.5292, 0.5888, 0.5224, 0.596, 0.522, 0.596, 0.5289, 0.5888, 0.5224, 0.5888, 0.5161, 0.596, 0.5161, 0.596, 0.522, 0.5888, 0.5161, 0.5888, 0.5, 0.596, 0.5, 0.596, 0.5161, 0.5958, 0.5362, 0.596, 0.5289, 0.603, 0.5289, 0.6026, 0.5362, 0.596, 0.5289, 0.596, 0.522, 0.6028, 0.5222, 0.603, 0.5289, 0.596, 0.522, 0.596, 0.5161, 0.6024, 0.5167, 0.6028, 0.5222, 0.596, 0.5161, 0.596, 0.5, 0.6021, 0.5, 0.6024, 0.5167, 0.6026, 0.5362, 0.603, 0.5289, 0.6089, 0.529, 0.6089, 0.5362, 0.603, 0.5289, 0.6028, 0.5222, 0.6083, 0.5226, 0.6089, 0.529, 0.6028, 0.5222, 0.6024, 0.5167, 0.6073, 0.5177, 0.6083, 0.5226, 0.6024, 0.5167, 0.6021, 0.5, 0.6067, 0.5, 0.6073, 0.5177, 0.6089, 0.5362, 0.6089, 0.529, 0.625, 0.529, 0.625, 0.5362, 0.6089, 0.529, 0.6083, 0.5226, 0.625, 0.5229, 0.625, 0.529, 0.6083, 0.5226, 0.6073, 0.5177, 0.625, 0.5183, 0.625, 0.5229, 0.6073, 0.5177, 0.6067, 0.5, 0.6199, 0.5, 0.625, 0.5183, 0.5888, 0.4637, 0.5958, 0.4638, 0.5961, 0.471, 0.5888, 0.4708, 0.5958, 0.4638, 0.6026, 0.4638, 0.603, 0.471, 0.5961, 0.471, 0.6026, 0.4638, 0.6089, 0.4638, 0.6089, 0.471, 0.603, 0.471, 0.6089, 0.4638, 0.625, 0.4638, 0.625, 0.471, 0.6089, 0.471, 0.5888, 0.4708, 0.5961, 0.471, 0.5961, 0.478, 0.5888, 0.4776, 0.5961, 0.471, 0.603, 0.471, 0.6028, 0.4778, 0.5961, 0.478, 0.603, 0.471, 0.6089, 0.471, 0.6083, 0.4774, 0.6028, 0.4778, 0.6089, 0.471, 0.625, 0.471, 0.625, 0.4771, 0.6083, 0.4774, 0.5888, 0.4776, 0.5961, 0.478, 0.596, 0.4839, 0.5888, 0.4839, 0.5961, 0.478, 0.6028, 0.4778, 0.6024, 0.4833, 0.596, 0.4839, 0.6028, 0.4778, 0.6083, 0.4774, 0.6073, 0.4823, 0.6024, 0.4833, 0.6083, 0.4774, 0.625, 0.4771, 0.625, 0.4817, 0.6073, 0.4823, 0.5888, 0.4839, 0.596, 0.4839, 0.596, 0.5, 0.5888, 0.5, 0.596, 0.4839, 0.6024, 0.4833, 0.6021, 0.5, 0.596, 0.5, 0.6024, 0.4833, 0.6073, 0.4823, 0.6067, 0.5, 0.6021, 0.5, 0.6073, 0.4823, 0.625, 0.4817, 0.6199, 0.5, 0.6067, 0.5, 0.1612, 0.5362, 0.1612, 0.7138, 0.1542, 0.7138, 0.1542, 0.5362, 0.1542, 0.5362, 0.1542, 0.7138, 0.1474, 0.7138, 0.1474, 0.5362, 0.1474, 0.5362, 0.1474, 0.7138, 0.1411, 0.7138, 0.1411, 0.5362, 0.1411, 0.5362, 0.1411, 0.7138, 0.125, 0.7138, 0.125, 0.5362, 0.375, 0.2138, 0.375, 0.03625, 0.3911, 0.03625, 0.3911, 0.2138, 0.3911, 0.2138, 0.3911, 0.03625, 0.3974, 0.03625, 0.3974, 0.2138, 0.3974, 0.2138, 0.3974, 0.03625, 0.4042, 0.03625, 0.4042, 0.2137, 0.4042, 0.2137, 0.4042, 0.03625, 0.4112, 0.03625, 0.4112, 0.2138, 0.4112, 0.9638, 0.5888, 0.9637, 0.5888, 0.9708, 0.4112, 0.9708, 0.4112, 0.9708, 0.5888, 0.9708, 0.5888, 0.9776, 0.4113, 0.9776, 0.4113, 0.9776, 0.5888, 0.9776, 0.5888, 0.9839, 0.4112, 0.9839, 0.4112, 0.9839, 0.5888, 0.9839, 0.5888, 1.0, 0.4112, 1.0, 0.4112, 0.0, 0.5888, 0.0, 0.5888, 0.01611, 0.4112, 0.01611, 0.4112, 0.01611, 0.5888, 0.01611, 0.5888, 0.02238, 0.4112, 0.02238, 0.4112, 0.02238, 0.5888, 0.02238, 0.5887, 0.02918, 0.4112, 0.02918, 0.4112, 0.02918, 0.5887, 0.02918, 0.5888, 0.03625, 0.4112, 0.03625, 0.8387, 0.7137, 0.8388, 0.5362, 0.8458, 0.5362, 0.8458, 0.7138, 0.8458, 0.7138, 0.8458, 0.5362, 0.8526, 0.5362, 0.8526, 0.7138, 0.8526, 0.7138, 0.8526, 0.5362, 0.8589, 0.5362, 0.8589, 0.7138, 0.8589, 0.7138, 0.8589, 0.5362, 0.875, 0.5362, 0.875, 0.7138, 0.625, 0.03625, 0.625, 0.2138, 0.6089, 0.2138, 0.6089, 0.03625, 0.6089, 0.03625, 0.6089, 0.2138, 0.6026, 0.2138, 0.6026, 0.03625, 0.6026, 0.03625, 0.6026, 0.2138, 0.5958, 0.2138, 0.5958, 0.03625, 0.5958, 0.03625, 0.5958, 0.2138, 0.5888, 0.2137, 0.5888, 0.03625, 0.5888, 0.2862, 0.4112, 0.2862, 0.4112, 0.2792, 0.5887, 0.2792, 0.5887, 0.2792, 0.4112, 0.2792, 0.4112, 0.2724, 0.5888, 0.2724, 0.5888, 0.2724, 0.4112, 0.2724, 0.4112, 0.2661, 0.5888, 0.2661, 0.5888, 0.2661, 0.4112, 0.2661, 0.4112, 0.25, 0.5888, 0.25, 0.5888, 0.25, 0.4112, 0.25, 0.4112, 0.2339, 0.5888, 0.2339, 0.5888, 0.2339, 0.4112, 0.2339, 0.4113, 0.2276, 0.5888, 0.2276, 0.5888, 0.2276, 0.4113, 0.2276, 0.4112, 0.2208, 0.5888, 0.2208, 0.5888, 0.2208, 0.4112, 0.2208, 0.4112, 0.2138, 0.5888, 0.2137, 0.1612, 0.5362, 0.1612, 0.5362, 0.1612, 0.5292, 0.1613, 0.5292, 0.1613, 0.5292, 0.1612, 0.5292, 0.1612, 0.5224, 0.1612, 0.5224, 0.1612, 0.5224, 0.1612, 0.5224, 0.1613, 0.5161, 0.1613, 0.5161, 0.1613, 0.5161, 0.1613, 0.5161, 0.1612, 0.5, 0.1612, 0.5, 0.375, 0.2862, 0.375, 0.2862, 0.3911, 0.2862, 0.3911, 0.2862, 0.3911, 0.2862, 0.3911, 0.2862, 0.3974, 0.2862, 0.3974, 0.2862, 0.3974, 0.2862, 0.3974, 0.2862, 0.4042, 0.2862, 0.4042, 0.2862, 0.4042, 0.2862, 0.4042, 0.2862, 0.4112, 0.2862, 0.4112, 0.2862, 0.7796, 0.5362, 0.6612, 0.5362, 0.6612, 0.5292, 0.7796, 0.5292, 0.7796, 0.5292, 0.6612, 0.5292, 0.6612, 0.5224, 0.7796, 0.5224, 0.7796, 0.5224, 0.6612, 0.5224, 0.6612, 0.5161, 0.7796, 0.5161, 0.7796, 0.5161, 0.6612, 0.5161, 0.6612, 0.5, 0.7796, 0.5, 0.625, 0.3454, 0.625, 0.4638, 0.6089, 0.4638, 0.6089, 0.3454, 0.6089, 0.3454, 0.6089, 0.4638, 0.6026, 0.4638, 0.6026, 0.3454, 0.6026, 0.3454, 0.6026, 0.4638, 0.5958, 0.4638, 0.5958, 0.3454, 0.5958, 0.3454, 0.5958, 0.4638, 0.5888, 0.4637, 0.5888, 0.3454, 0.5888, 0.5362, 0.4112, 0.5362, 0.4112, 0.5292, 0.5887, 0.5292, 0.5887, 0.5292, 0.4112, 0.5292, 0.4112, 0.5224, 0.5888, 0.5224, 0.5888, 0.5224, 0.4112, 0.5224, 0.4112, 0.5161, 0.5888, 0.5161, 0.5888, 0.5161, 0.4112, 0.5161, 0.4112, 0.5, 0.5888, 0.5, 0.5888, 0.5, 0.4112, 0.5, 0.4112, 0.4839, 0.5888, 0.4839, 0.5888, 0.4839, 0.4112, 0.4839, 0.4113, 0.4776, 0.5888, 0.4776, 0.5888, 0.4776, 0.4113, 0.4776, 0.4112, 0.4708, 0.5888, 0.4708, 0.5888, 0.4708, 0.4112, 0.4708, 0.4112, 0.4638, 0.5888, 0.4637, 0.3387, 0.7137, 0.3388, 0.5362, 0.3458, 0.5362, 0.3458, 0.7138, 0.3458, 0.7138, 0.3458, 0.5362, 0.3526, 0.5362, 0.3526, 0.7138, 0.3526, 0.7138, 0.3526, 0.5362, 0.3589, 0.5362, 0.3589, 0.7138, 0.3589, 0.7138, 0.3589, 0.5362, 0.375, 0.5362, 0.375, 0.7138, 0.375, 0.7138, 0.375, 0.5362, 0.3911, 0.5362, 0.3911, 0.7138, 0.3911, 0.7138, 0.3911, 0.5362, 0.3974, 0.5362, 0.3974, 0.7138, 0.3974, 0.7138, 0.3974, 0.5362, 0.4042, 0.5362, 0.4042, 0.7138, 0.4042, 0.7138, 0.4042, 0.5362, 0.4112, 0.5362, 0.4112, 0.7138, 0.6612, 0.5362, 0.6612, 0.7138, 0.6542, 0.7138, 0.6542, 0.5362, 0.6542, 0.5362, 0.6542, 0.7138, 0.6474, 0.7138, 0.6474, 0.5362, 0.6474, 0.5362, 0.6474, 0.7138, 0.6411, 0.7138, 0.6411, 0.5362, 0.6411, 0.5362, 0.6411, 0.7138, 0.625, 0.7138, 0.625, 0.5362, 0.625, 0.5362, 0.625, 0.7138, 0.6089, 0.7138, 0.6089, 0.5362, 0.6089, 0.5362, 0.6089, 0.7138, 0.6026, 0.7138, 0.6026, 0.5362, 0.6026, 0.5362, 0.6026, 0.7138, 0.5958, 0.7138, 0.5958, 0.5362, 0.5958, 0.5362, 0.5958, 0.7138, 0.5888, 0.7137, 0.5888, 0.5362, 0.5888, 0.7862, 0.4112, 0.7862, 0.4112, 0.7792, 0.5887, 0.7792, 0.5887, 0.7792, 0.4112, 0.7792, 0.4112, 0.7724, 0.5888, 0.7724, 0.5888, 0.7724, 0.4112, 0.7724, 0.4112, 0.7661, 0.5888, 0.7661, 0.5888, 0.7661, 0.4112, 0.7661, 0.4112, 0.75, 0.5888, 0.75, 0.5888, 0.75, 0.4112, 0.75, 0.4112, 0.7339, 0.5888, 0.7339, 0.5888, 0.7339, 0.4112, 0.7339, 0.4113, 0.7276, 0.5888, 0.7276, 0.5888, 0.7276, 0.4113, 0.7276, 0.4112, 0.7208, 0.5888, 0.7208, 0.5888, 0.7208, 0.4112, 0.7208, 0.4112, 0.7138, 0.5888, 0.7137, 0.2204, 0.7137, 0.3387, 0.7137, 0.3388, 0.7208, 0.2204, 0.7208, 0.2204, 0.7208, 0.3388, 0.7208, 0.3388, 0.7276, 0.2204, 0.7276, 0.2204, 0.7276, 0.3388, 0.7276, 0.3388, 0.7339, 0.2204, 0.7339, 0.2204, 0.7339, 0.3388, 0.7339, 0.3388, 0.75, 0.2204, 0.75, 0.375, 0.9046, 0.375, 0.7862, 0.3911, 0.7862, 0.3911, 0.9046, 0.3911, 0.9046, 0.3911, 0.7862, 0.3974, 0.7862, 0.3974, 0.9046, 0.3974, 0.9046, 0.3974, 0.7862, 0.4042, 0.7862, 0.4042, 0.9046, 0.4042, 0.9046, 0.4042, 0.7862, 0.4112, 0.7862, 0.4112, 0.9046, 0.8387, 0.7137, 0.8387, 0.7137, 0.8388, 0.7208, 0.8388, 0.7208, 0.8388, 0.7208, 0.8388, 0.7208, 0.8388, 0.7276, 0.8388, 0.7276, 0.8388, 0.7276, 0.8388, 0.7276, 0.8388, 0.7339, 0.8388, 0.7339, 0.8388, 0.7339, 0.8388, 0.7339, 0.8388, 0.75, 0.8388, 0.75, 0.625, 0.9638, 0.625, 0.9638, 0.6089, 0.9638, 0.6089, 0.9637, 0.6089, 0.9637, 0.6089, 0.9638, 0.6026, 0.9638, 0.6026, 0.9638, 0.6026, 0.9638, 0.6026, 0.9638, 0.5958, 0.9638, 0.5958, 0.9638, 0.5958, 0.9638, 0.5958, 0.9638, 0.5888, 0.9637, 0.5888, 0.9637, 0.2204, 0.5362, 0.3388, 0.5362, 0.3387, 0.7137, 0.2204, 0.7137, 0.1612, 0.5362, 0.1612, 0.5362, 0.1612, 0.7138, 0.1612, 0.7138, 0.191, 0.5362, 0.2204, 0.5362, 0.2204, 0.7137, 0.191, 0.7137, 0.5958, 0.7863, 0.5958, 0.9046, 0.5888, 0.9046, 0.5888, 0.7862, 0.5958, 0.934, 0.5958, 0.9638, 0.5888, 0.9637, 0.5888, 0.934, 0.6026, 0.7863, 0.6026, 0.9046, 0.5958, 0.9046, 0.5958, 0.7863, 0.6026, 0.934, 0.6026, 0.9638, 0.5958, 0.9638, 0.5958, 0.934, 0.6089, 0.7862, 0.6089, 0.9046, 0.6026, 0.9046, 0.6026, 0.7863, 0.6089, 0.934, 0.6089, 0.9637, 0.6026, 0.9638, 0.6026, 0.934, 0.625, 0.7862, 0.625, 0.9046, 0.6089, 0.9046, 0.6089, 0.7862, 0.625, 0.934, 0.625, 0.9638, 0.6089, 0.9637, 0.6089, 0.934, 0.6612, 0.7339, 0.7796, 0.7339, 0.7796, 0.75, 0.6612, 0.75, 0.809, 0.7339, 0.8388, 0.7339, 0.8388, 0.75, 0.809, 0.75, 0.6613, 0.7276, 0.7796, 0.7276, 0.7796, 0.7339, 0.6612, 0.7339, 0.809, 0.7276, 0.8388, 0.7276, 0.8388, 0.7339, 0.809, 0.7339, 0.6612, 0.7208, 0.7796, 0.7208, 0.7796, 0.7276, 0.6613, 0.7276, 0.809, 0.7208, 0.8388, 0.7208, 0.8388, 0.7276, 0.809, 0.7276, 0.6612, 0.7138, 0.7796, 0.7137, 0.7796, 0.7208, 0.6612, 0.7208, 0.809, 0.7137, 0.8387, 0.7137, 0.8388, 0.7208, 0.809, 0.7208, 0.4042, 0.9637, 0.4042, 0.9638, 0.4112, 0.9638, 0.4112, 0.9638, 0.4042, 0.934, 0.4042, 0.9046, 0.4112, 0.9046, 0.4112, 0.934, 0.3974, 0.9638, 0.3974, 0.9638, 0.4042, 0.9638, 0.4042, 0.9637, 0.3974, 0.934, 0.3974, 0.9046, 0.4042, 0.9046, 0.4042, 0.934, 0.3911, 0.9638, 0.3911, 0.9637, 0.3974, 0.9638, 0.3974, 0.9638, 0.3911, 0.934, 0.3911, 0.9046, 0.3974, 0.9046, 0.3974, 0.934, 0.375, 0.9638, 0.375, 0.9638, 0.3911, 0.9637, 0.3911, 0.9638, 0.375, 0.934, 0.375, 0.9046, 0.3911, 0.9046, 0.3911, 0.934, 0.1612, 0.7339, 0.1612, 0.7339, 0.1612, 0.75, 0.1612, 0.75, 0.191, 0.7339, 0.2204, 0.7339, 0.2204, 0.75, 0.191, 0.75, 0.1612, 0.7276, 0.1612, 0.7276, 0.1612, 0.7339, 0.1612, 0.7339, 0.191, 0.7276, 0.2204, 0.7276, 0.2204, 0.7339, 0.191, 0.7339, 0.1612, 0.7208, 0.1613, 0.7208, 0.1612, 0.7276, 0.1612, 0.7276, 0.191, 0.7208, 0.2204, 0.7208, 0.2204, 0.7276, 0.191, 0.7276, 0.1612, 0.7138, 0.1612, 0.7138, 0.1613, 0.7208, 0.1612, 0.7208, 0.191, 0.7137, 0.2204, 0.7137, 0.2204, 0.7208, 0.191, 0.7208, 0.5958, 0.2862, 0.5958, 0.2862, 0.5888, 0.2862, 0.5888, 0.2862, 0.5958, 0.316, 0.5958, 0.3454, 0.5888, 0.3454, 0.5888, 0.316, 0.6026, 0.2862, 0.6026, 0.2862, 0.5958, 0.2862, 0.5958, 0.2862, 0.6026, 0.316, 0.6026, 0.3454, 0.5958, 0.3454, 0.5958, 0.316, 0.6089, 0.2862, 0.6089, 0.2862, 0.6026, 0.2862, 0.6026, 0.2862, 0.6089, 0.316, 0.6089, 0.3454, 0.6026, 0.3454, 0.6026, 0.316, 0.625, 0.2862, 0.625, 0.2862, 0.6089, 0.2862, 0.6089, 0.2862, 0.625, 0.316, 0.625, 0.3454, 0.6089, 0.3454, 0.6089, 0.316, 0.8388, 0.5161, 0.8388, 0.5161, 0.8388, 0.5, 0.8388, 0.5, 0.809, 0.5161, 0.7796, 0.5161, 0.7796, 0.5, 0.809, 0.5, 0.8388, 0.5224, 0.8388, 0.5224, 0.8388, 0.5161, 0.8388, 0.5161, 0.809, 0.5224, 0.7796, 0.5224, 0.7796, 0.5161, 0.809, 0.5161, 0.8387, 0.5292, 0.8388, 0.5292, 0.8388, 0.5224, 0.8388, 0.5224, 0.809, 0.5292, 0.7796, 0.5292, 0.7796, 0.5224, 0.809, 0.5224, 0.8388, 0.5362, 0.8388, 0.5362, 0.8388, 0.5292, 0.8387, 0.5292, 0.809, 0.5362, 0.7796, 0.5362, 0.7796, 0.5292, 0.809, 0.5292, 0.4042, 0.4637, 0.4042, 0.3454, 0.4112, 0.3454, 0.4112, 0.4638, 0.4042, 0.316, 0.4042, 0.2862, 0.4112, 0.2862, 0.4112, 0.316, 0.3974, 0.4638, 0.3974, 0.3454, 0.4042, 0.3454, 0.4042, 0.4637, 0.3974, 0.316, 0.3974, 0.2862, 0.4042, 0.2862, 0.4042, 0.316, 0.3911, 0.4638, 0.3911, 0.3454, 0.3974, 0.3454, 0.3974, 0.4638, 0.3911, 0.316, 0.3911, 0.2862, 0.3974, 0.2862, 0.3974, 0.316, 0.375, 0.4638, 0.375, 0.3454, 0.3911, 0.3454, 0.3911, 0.4638, 0.375, 0.316, 0.375, 0.2862, 0.3911, 0.2862, 0.3911, 0.316, 0.3388, 0.5161, 0.2204, 0.5161, 0.2204, 0.5, 0.3388, 0.5, 0.191, 0.5161, 0.1613, 0.5161, 0.1612, 0.5, 0.191, 0.5, 0.3388, 0.5224, 0.2204, 0.5224, 0.2204, 0.5161, 0.3388, 0.5161, 0.191, 0.5224, 0.1612, 0.5224, 0.1613, 0.5161, 0.191, 0.5161, 0.3388, 0.5292, 0.2204, 0.5292, 0.2204, 0.5224, 0.3388, 0.5224, 0.191, 0.5292, 0.1613, 0.5292, 0.1612, 0.5224, 0.191, 0.5224, 0.3388, 0.5362, 0.2204, 0.5362, 0.2204, 0.5292, 0.3388, 0.5292, 0.191, 0.5362, 0.1612, 0.5362, 0.1613, 0.5292, 0.191, 0.5292, 0.4112, 0.2862, 0.5888, 0.2862, 0.5888, 0.2862, 0.4112, 0.2862, 0.4112, 0.316, 0.5888, 0.316, 0.5888, 0.3454, 0.4112, 0.3454, 0.6612, 0.5362, 0.7796, 0.5362, 0.7796, 0.7137, 0.6612, 0.7138, 0.809, 0.5362, 0.8388, 0.5362, 0.8387, 0.7137, 0.809, 0.7137, 0.4112, 0.7862, 0.5888, 0.7862, 0.5888, 0.9046, 0.4112, 0.9046, 0.4112, 0.934, 0.5888, 0.934, 0.5888, 0.9637, 0.4112, 0.9638, 0.4112, 0.9046, 0.5888, 0.9046, 0.5888, 0.934, 0.4112, 0.934, 0.7796, 0.5362, 0.809, 0.5362, 0.809, 0.7137, 0.7796, 0.7137, 0.4112, 0.2862, 0.5888, 0.2862, 0.5888, 0.316, 0.4112, 0.316, 0.2204, 0.5362, 0.191, 0.5362, 0.191, 0.5292, 0.2204, 0.5292, 0.2204, 0.5292, 0.191, 0.5292, 0.191, 0.5224, 0.2204, 0.5224, 0.2204, 0.5224, 0.191, 0.5224, 0.191, 0.5161, 0.2204, 0.5161, 0.2204, 0.5161, 0.191, 0.5161, 0.191, 0.5, 0.2204, 0.5, 0.375, 0.3454, 0.375, 0.316, 0.3911, 0.316, 0.3911, 0.3454, 0.3911, 0.3454, 0.3911, 0.316, 0.3974, 0.316, 0.3974, 0.3454, 0.3974, 0.3454, 0.3974, 0.316, 0.4042, 0.316, 0.4042, 0.3454, 0.4042, 0.3454, 0.4042, 0.316, 0.4112, 0.316, 0.4112, 0.3454, 0.8388, 0.5362, 0.809, 0.5362, 0.809, 0.5292, 0.8388, 0.5292, 0.8388, 0.5292, 0.809, 0.5292, 0.809, 0.5224, 0.8388, 0.5224, 0.8388, 0.5224, 0.809, 0.5224, 0.809, 0.5161, 0.8388, 0.5161, 0.8388, 0.5161, 0.809, 0.5161, 0.809, 0.5, 0.8388, 0.5, 0.625, 0.2862, 0.625, 0.316, 0.6089, 0.316, 0.6089, 0.2862, 0.6089, 0.2862, 0.6089, 0.316, 0.6026, 0.316, 0.6026, 0.2862, 0.6026, 0.2862, 0.6026, 0.316, 0.5958, 0.316, 0.5958, 0.2862, 0.5958, 0.2862, 0.5958, 0.316, 0.5888, 0.316, 0.5888, 0.2862, 0.1612, 0.7138, 0.191, 0.7137, 0.191, 0.7208, 0.1613, 0.7208, 0.1613, 0.7208, 0.191, 0.7208, 0.191, 0.7276, 0.1612, 0.7276, 0.1612, 0.7276, 0.191, 0.7276, 0.191, 0.7339, 0.1612, 0.7339, 0.1612, 0.7339, 0.191, 0.7339, 0.191, 0.75, 0.1612, 0.75, 0.375, 0.9638, 0.375, 0.934, 0.3911, 0.934, 0.3911, 0.9637, 0.3911, 0.9637, 0.3911, 0.934, 0.3974, 0.934, 0.3974, 0.9638, 0.3974, 0.9638, 0.3974, 0.934, 0.4042, 0.934, 0.4042, 0.9638, 0.4042, 0.9638, 0.4042, 0.934, 0.4112, 0.934, 0.4112, 0.9638, 0.7796, 0.7137, 0.809, 0.7137, 0.809, 0.7208, 0.7796, 0.7208, 0.7796, 0.7208, 0.809, 0.7208, 0.809, 0.7276, 0.7796, 0.7276, 0.7796, 0.7276, 0.809, 0.7276, 0.809, 0.7339, 0.7796, 0.7339, 0.7796, 0.7339, 0.809, 0.7339, 0.809, 0.75, 0.7796, 0.75, 0.625, 0.9046, 0.625, 0.934, 0.6089, 0.934, 0.6089, 0.9046, 0.6089, 0.9046, 0.6089, 0.934, 0.6026, 0.934, 0.6026, 0.9046, 0.6026, 0.9046, 0.6026, 0.934, 0.5958, 0.934, 0.5958, 0.9046, 0.5958, 0.9046, 0.5958, 0.934, 0.5888, 0.934, 0.5888, 0.9046, 0.1612, 0.5362, 0.191, 0.5362, 0.191, 0.7137, 0.1612, 0.7138])
me_cube_007.materials.append(mat_base)
me_cube_007.materials.append(mat_purple)
me_cube_007.update()

# ---- objects
ob_cube = bpy.data.objects.new('Cube', me_cube_007)

# ---- transforms, parenting, visibility, modifiers, constraints
ob_cube.location = (0.0, 0.0, 0.0)
ob_cube.scale = (0.121, 0.225, 0.005)

# ---- collection membership
col_collection.objects.link(ob_cube)

# ---- scene / render settings (as saved in the file)
scene.frame_start = 1; scene.frame_end = 250; scene.frame_set(1)
scene.render.engine = 'BLENDER_EEVEE_NEXT'
scene.cycles.sampling_pattern = 'TABULATED_SOBOL'
scene.view_settings.view_transform = 'Filmic'
bpy.context.view_layer.update()

# ---- added for rendering (the .blend has no active camera and no usable light): camera, sun
cam_auto = bpy.data.cameras.new('AutoCamera')
cam_auto.lens = 50.0
cam_auto.sensor_width = 36.0
cam_auto.clip_end = 1000.0
ob_auto_camera = bpy.data.objects.new('AutoCamera', cam_auto)
scene.collection.objects.link(ob_auto_camera)
ob_auto_camera.location = (0.472829, -0.567394, 0.378263)
ob_auto_camera.rotation_euler = (1.09748, -7.21219e-08, 0.694738)
scene.camera = ob_auto_camera
light_auto_sun = bpy.data.lights.new('AutoSun', 'SUN')
light_auto_sun.energy = 3.0
light_auto_sun.angle = 0.0523599
ob_auto_sun = bpy.data.objects.new('AutoSun', light_auto_sun)
scene.collection.objects.link(ob_auto_sun)
ob_auto_sun.rotation_euler = (0.872665, 0.174533, 0.523599)
bpy.context.view_layer.update()
